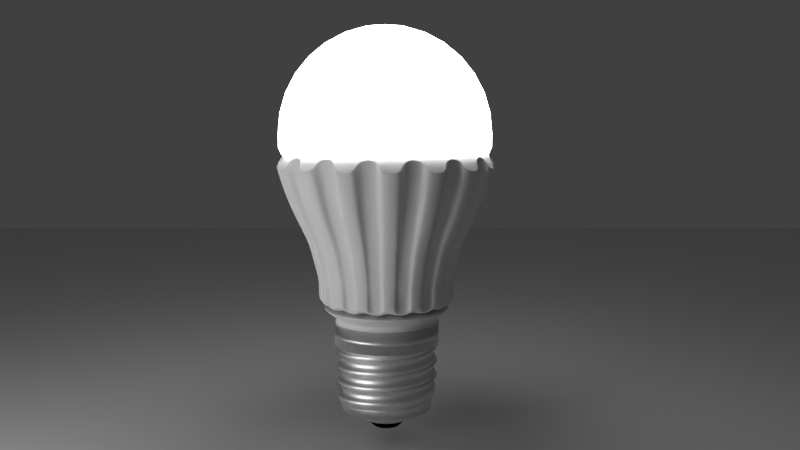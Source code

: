 # Source: KORTE.blend  (saved by Blender 2.78.0; exported with 4.5.12 LTS)
import bpy
from mathutils import Matrix  # noqa: F401  (used for matrix-valued properties, if any)

bpy.ops.wm.read_factory_settings(use_empty=True)
scene = bpy.context.scene
scene.name = 'Scene'

# ---- collections
col_collection_1 = bpy.data.collections.new('Collection 1'); scene.collection.children.link(col_collection_1)

# ---- materials (node trees are filled in below, after node groups)
mat_material_004 = bpy.data.materials.new('Material.004')
mat_material_004.alpha_threshold = 0.0
mat_material_004.roughness = 0.5
mat_material_003 = bpy.data.materials.new('Material.003')
mat_material_003.alpha_threshold = 0.0
mat_material_003.roughness = 0.5
mat_material_001 = bpy.data.materials.new('Material.001')
mat_material_001.alpha_threshold = 0.0
mat_material_001.roughness = 0.5
mat_material_002 = bpy.data.materials.new('Material.002')
mat_material_002.alpha_threshold = 0.0
mat_material_002.roughness = 0.5

# ---- material node trees
mat_material_004.use_nodes = True; mat_material_004.node_tree.nodes.clear()
_N = mat_material_004.node_tree.nodes; _L = mat_material_004.node_tree.links
n0 = _N.new('ShaderNodeOutputMaterial'); n0.name = 'Material Output'; n0.location = (300, 300)
n1 = _N.new('ShaderNodeEmission'); n1.name = 'Emission'; n1.location = (-58, 311)
n1.inputs[0].default_value = (0.8, 0.8, 0.8, 1.0)
n1.inputs[1].default_value = 20.0
_L.new(n1.outputs[0], n0.inputs[0])
n0.is_active_output = True
mat_material_003.use_nodes = True; mat_material_003.node_tree.nodes.clear()
_N = mat_material_003.node_tree.nodes; _L = mat_material_003.node_tree.links
n0 = _N.new('ShaderNodeOutputMaterial'); n0.name = 'Material Output'; n0.location = (300, 300)
n1 = _N.new('ShaderNodeEmission'); n1.name = 'Emission'; n1.location = (-74, 291)
n1.inputs[0].default_value = (0.8, 0.8, 0.8, 1.0)
n1.inputs[1].default_value = 10.0
_L.new(n1.outputs[0], n0.inputs[0])
n0.is_active_output = True
mat_material_001.use_nodes = True; mat_material_001.node_tree.nodes.clear()
_N = mat_material_001.node_tree.nodes; _L = mat_material_001.node_tree.links
n0 = _N.new('ShaderNodeOutputMaterial'); n0.name = 'Material Output'; n0.location = (300, 300)
n1 = _N.new('ShaderNodeBsdfDiffuse'); n1.name = 'Diffuse BSDF'; n1.location = (-444, 367)
n1.inputs[0].default_value = (0.0, 0.0, 0.0, 1.0)
n1.inputs[1].default_value = 0.15
_L.new(n1.outputs[0], n0.inputs[0])
n0.is_active_output = True
mat_material_002.use_nodes = True; mat_material_002.node_tree.nodes.clear()
_N = mat_material_002.node_tree.nodes; _L = mat_material_002.node_tree.links
n0 = _N.new('ShaderNodeOutputMaterial'); n0.name = 'Material Output'; n0.location = (300, 300)
n1 = _N.new('ShaderNodeBsdfAnisotropic'); n1.name = 'Glossy BSDF'; n1.location = (-41, 339)
n1.distribution = 'GGX'
n1.inputs[0].default_value = (1.0, 1.0, 1.0, 1.0)
n1.inputs[1].default_value = 0.4655
_L.new(n1.outputs[0], n0.inputs[0])
n0.is_active_output = True

# ---- world
world_world = bpy.data.worlds.new('World'); scene.world = world_world
world_world.color = (0.05088, 0.05088, 0.05088)
world_world.use_sun_shadow = False
world_world.sun_shadow_jitter_overblur = 0.0
world_world.cycles.sampling_method = 'MANUAL'

# ---- cameras
cam_camera = bpy.data.cameras.new('Camera')
cam_camera.clip_end = 100.0
cam_camera.lens = 35.0
cam_camera.sensor_width = 32.0
cam_camera.sensor_height = 18.0
cam_camera.ortho_scale = 7.314
cam_camera.dof.focus_distance = 0.0

# ---- meshes
me_plane_013 = bpy.data.meshes.new('Plane.013')
me_plane_013.from_pydata([(-1.0, -1.0, 0.0), (1.0, -1.0, 0.0), (-1.0, 1.0, 0.0), (1.0, 1.0, 0.0)], [], [(0, 1, 3, 2)])
me_plane_013.materials.append(mat_material_004)
me_plane_013.use_remesh_preserve_volume = False
me_plane_013.use_remesh_preserve_attributes = False
me_plane_013.use_mirror_vertex_groups = False
me_plane_013.update()
me_plane_012 = bpy.data.meshes.new('Plane.012')
me_plane_012.from_pydata([(-1.0, -1.0, 0.0), (1.0, -1.0, 0.0), (-1.0, 1.0, 0.0), (1.0, 1.0, 0.0)], [], [(0, 1, 3, 2)])
me_plane_012.materials.append(mat_material_004)
me_plane_012.use_remesh_preserve_volume = False
me_plane_012.use_remesh_preserve_attributes = False
me_plane_012.use_mirror_vertex_groups = False
me_plane_012.update()
me_plane_011 = bpy.data.meshes.new('Plane.011')
me_plane_011.from_pydata([(-1.0, -1.0, 0.0), (1.0, -1.0, 0.0), (-1.0, 1.0, 0.0), (1.0, 1.0, 0.0)], [], [(0, 1, 3, 2)])
me_plane_011.materials.append(mat_material_004)
me_plane_011.use_remesh_preserve_volume = False
me_plane_011.use_remesh_preserve_attributes = False
me_plane_011.use_mirror_vertex_groups = False
me_plane_011.update()
me_plane_010 = bpy.data.meshes.new('Plane.010')
me_plane_010.from_pydata([(-1.0, -1.0, 0.0), (1.0, -1.0, 0.0), (-1.0, 1.0, 0.0), (1.0, 1.0, 0.0)], [], [(0, 1, 3, 2)])
me_plane_010.materials.append(mat_material_004)
me_plane_010.use_remesh_preserve_volume = False
me_plane_010.use_remesh_preserve_attributes = False
me_plane_010.use_mirror_vertex_groups = False
me_plane_010.update()
me_plane_009 = bpy.data.meshes.new('Plane.009')
me_plane_009.from_pydata([(-1.0, -1.0, 0.0), (1.0, -1.0, 0.0), (-1.0, 1.0, 0.0), (1.0, 1.0, 0.0)], [], [(0, 1, 3, 2)])
me_plane_009.materials.append(mat_material_004)
me_plane_009.use_remesh_preserve_volume = False
me_plane_009.use_remesh_preserve_attributes = False
me_plane_009.use_mirror_vertex_groups = False
me_plane_009.update()
me_plane_008 = bpy.data.meshes.new('Plane.008')
me_plane_008.from_pydata([(-1.0, -1.0, 0.0), (1.0, -1.0, 0.0), (-1.0, 1.0, 0.0), (1.0, 1.0, 0.0)], [], [(0, 1, 3, 2)])
me_plane_008.materials.append(mat_material_004)
me_plane_008.use_remesh_preserve_volume = False
me_plane_008.use_remesh_preserve_attributes = False
me_plane_008.use_mirror_vertex_groups = False
me_plane_008.update()
me_plane_007 = bpy.data.meshes.new('Plane.007')
me_plane_007.from_pydata([(-1.0, -1.0, 0.0), (1.0, -1.0, 0.0), (-1.0, 1.0, 0.0), (1.0, 1.0, 0.0)], [], [(0, 1, 3, 2)])
me_plane_007.materials.append(mat_material_004)
me_plane_007.use_remesh_preserve_volume = False
me_plane_007.use_remesh_preserve_attributes = False
me_plane_007.use_mirror_vertex_groups = False
me_plane_007.update()
me_plane_006 = bpy.data.meshes.new('Plane.006')
me_plane_006.from_pydata([(-1.0, -1.0, 0.0), (1.0, -1.0, 0.0), (-1.0, 1.0, 0.0), (1.0, 1.0, 0.0)], [], [(0, 1, 3, 2)])
me_plane_006.materials.append(mat_material_004)
me_plane_006.use_remesh_preserve_volume = False
me_plane_006.use_remesh_preserve_attributes = False
me_plane_006.use_mirror_vertex_groups = False
me_plane_006.update()
me_plane_005 = bpy.data.meshes.new('Plane.005')
me_plane_005.from_pydata([(-1.0, -1.0, 0.0), (1.0, -1.0, 0.0), (-1.0, 1.0, 0.0), (1.0, 1.0, 0.0)], [], [(0, 1, 3, 2)])
me_plane_005.materials.append(mat_material_004)
me_plane_005.use_remesh_preserve_volume = False
me_plane_005.use_remesh_preserve_attributes = False
me_plane_005.use_mirror_vertex_groups = False
me_plane_005.update()
me_plane_004 = bpy.data.meshes.new('Plane.004')
me_plane_004.from_pydata([(-1.0, -1.0, 0.0), (1.0, -1.0, 0.0), (-1.0, 1.0, 0.0), (1.0, 1.0, 0.0)], [], [(0, 1, 3, 2)])
me_plane_004.materials.append(mat_material_004)
me_plane_004.use_remesh_preserve_volume = False
me_plane_004.use_remesh_preserve_attributes = False
me_plane_004.use_mirror_vertex_groups = False
me_plane_004.update()
me_plane_003 = bpy.data.meshes.new('Plane.003')
me_plane_003.from_pydata([(-1.0, -1.0, 0.0), (1.0, -1.0, 0.0), (-1.0, 1.0, 0.0), (1.0, 1.0, 0.0)], [], [(0, 1, 3, 2)])
me_plane_003.materials.append(mat_material_004)
me_plane_003.use_remesh_preserve_volume = False
me_plane_003.use_remesh_preserve_attributes = False
me_plane_003.use_mirror_vertex_groups = False
me_plane_003.update()
me_plane_002 = bpy.data.meshes.new('Plane.002')
me_plane_002.from_pydata([(-1.0, -1.0, 0.0), (1.0, -1.0, 0.0), (-1.0, 1.0, 0.0), (1.0, 1.0, 0.0)], [], [(0, 1, 3, 2)])
me_plane_002.materials.append(mat_material_004)
me_plane_002.use_remesh_preserve_volume = False
me_plane_002.use_remesh_preserve_attributes = False
me_plane_002.use_mirror_vertex_groups = False
me_plane_002.update()
me_plane_001 = bpy.data.meshes.new('Plane.001')
me_plane_001.from_pydata([(-1.0, -1.0, 0.0), (1.0, -1.0, 0.0), (-1.0, 1.0, 0.0), (1.0, 1.0, 0.0)], [], [(0, 1, 3, 2)])
me_plane_001.use_remesh_preserve_volume = False
me_plane_001.use_remesh_preserve_attributes = False
me_plane_001.use_mirror_vertex_groups = False
me_plane_001.update()
me_sphere = bpy.data.meshes.new('Sphere')
me_sphere.from_pydata([(0.01615, 0.2539, 0.8917), (0.05164, 0.4323, 0.8365), (0.08435, 0.5967, 0.7469), (0.113, 0.7409, 0.6262), (0.1365, 0.8592, 0.4793), (0.154, 0.9471, 0.3116), (0.1648, 1.001, 0.1297), (0.1684, 1.019, -0.05949), (0.05164, 0.2431, 0.8917), (0.1213, 0.4112, 0.8365), (0.1854, 0.5661, 0.7469), (0.2417, 0.7019, 0.6262), (0.2878, 0.8133, 0.4793), (0.3221, 0.8961, 0.3116), (0.3432, 0.9471, 0.1297), (0.3504, 0.9643, -0.05949), (0.08435, 0.2256, 0.8917), (0.1854, 0.3769, 0.8365), (0.2786, 0.5163, 0.7469), (0.3602, 0.6385, 0.6262), (0.4272, 0.7388, 0.4793), (0.477, 0.8133, 0.3116), (0.5077, 0.8592, 0.1297), (0.518, 0.8747, -0.05949), (0.113, 0.2021, 0.8917), (0.2417, 0.3307, 0.8365), (0.3602, 0.4493, 0.7469), (0.4641, 0.5532, 0.6262), (0.5494, 0.6385, 0.4793), (0.6128, 0.7019, 0.3116), (0.6518, 0.7409, 0.1297), (0.665, 0.7541, -0.05949), (0.1365, 0.1734, 0.8917), (0.2878, 0.2745, 0.8365), (0.4272, 0.3676, 0.7469), (0.5494, 0.4493, 0.6262), (0.6497, 0.5163, 0.4793), (0.7242, 0.5661, 0.3116), (0.7701, 0.5967, 0.1297), (0.7856, 0.6071, -0.05949), (0.154, 0.1407, 0.8917), (0.3221, 0.2103, 0.8365), (0.477, 0.2745, 0.7469), (0.6128, 0.3307, 0.6262), (0.7242, 0.3769, 0.4793), (0.807, 0.4112, 0.3116), (0.858, 0.4323, 0.1297), (0.8752, 0.4394, -0.05949), (0.1648, 0.1052, 0.8917), (0.3432, 0.1407, 0.8365), (0.5077, 0.1734, 0.7469), (0.6518, 0.2021, 0.6262), (0.7701, 0.2256, 0.4793), (0.858, 0.2431, 0.3116), (0.9121, 0.2539, 0.1297), (0.9304, 0.2575, -0.05949), (0.1684, 0.06832, 0.8917), (0.3504, 0.06832, 0.8365), (0.518, 0.06832, 0.7469), (0.665, 0.06832, 0.6262), (0.7856, 0.06832, 0.4793), (0.8752, 0.06832, 0.3116), (0.9304, 0.06832, 0.1297), (0.949, 0.06832, -0.05949), (0.1648, 0.03141, 0.8917), (0.3432, -0.004081, 0.8365), (0.5077, -0.03679, 0.7469), (0.6518, -0.06546, 0.6262), (0.7701, -0.08899, 0.4793), (0.858, -0.1065, 0.3116), (0.9121, -0.1172, 0.1297), (0.9304, -0.1209, -0.05949), (0.154, -0.004081, 0.8917), (0.3221, -0.0737, 0.8365), (0.477, -0.1379, 0.7469), (0.6128, -0.1941, 0.6262), (0.7242, -0.2403, 0.4793), (0.807, -0.2745, 0.3116), (0.858, -0.2957, 0.1297), (0.8752, -0.3028, -0.05949), (0.1365, -0.03679, 0.8917), (0.2878, -0.1379, 0.8365), (0.4272, -0.231, 0.7469), (0.5494, -0.3127, 0.6262), (0.6497, -0.3797, 0.4793), (0.7242, -0.4294, 0.3116), (0.7701, -0.4601, 0.1297), (0.7856, -0.4705, -0.05949), (0.113, -0.06546, 0.8917), (0.2417, -0.1941, 0.8365), (0.3602, -0.3127, 0.7469), (0.4641, -0.4166, 0.6262), (0.5494, -0.5018, 0.4793), (0.6128, -0.5652, 0.3116), (0.6518, -0.6042, 0.1297), (0.665, -0.6174, -0.05949), (0.08435, -0.08899, 0.8917), (0.1854, -0.2403, 0.8365), (0.2786, -0.3797, 0.7469), (0.3602, -0.5018, 0.6262), (0.4272, -0.6021, 0.4793), (0.477, -0.6766, 0.3116), (0.5077, -0.7225, 0.1297), (0.518, -0.738, -0.05949), (0.05164, -0.1065, 0.8917), (0.1213, -0.2745, 0.8365), (0.1854, -0.4294, 0.7469), (0.2417, -0.5652, 0.6262), (0.2878, -0.6766, 0.4793), (0.3221, -0.7594, 0.3116), (0.3432, -0.8104, 0.1297), (0.3504, -0.8276, -0.05949), (0.01615, -0.1172, 0.8917), (0.05164, -0.2957, 0.8365), (0.08435, -0.4601, 0.7469), (0.113, -0.6042, 0.6262), (0.1365, -0.7225, 0.4793), (0.154, -0.8104, 0.3116), (0.1648, -0.8645, 0.1297), (0.1684, -0.8828, -0.05949), (-0.02076, -0.1209, 0.8917), (-0.02076, -0.3028, 0.8365), (-0.02076, -0.4705, 0.7469), (-0.02076, -0.6174, 0.6262), (-0.02076, -0.738, 0.4793), (-0.02076, -0.8276, 0.3116), (-0.02076, -0.8828, 0.1297), (-0.02076, -0.9015, -0.05949), (-0.05767, -0.1172, 0.8917), (-0.09316, -0.2957, 0.8365), (-0.1259, -0.4601, 0.7469), (-0.1545, -0.6042, 0.6262), (-0.1781, -0.7225, 0.4793), (-0.1956, -0.8104, 0.3116), (-0.2063, -0.8645, 0.1297), (-0.21, -0.8828, -0.05949), (-0.09316, -0.1065, 0.8917), (-0.1628, -0.2745, 0.8365), (-0.2269, -0.4294, 0.7469), (-0.2832, -0.5652, 0.6262), (-0.3293, -0.6766, 0.4793), (-0.3636, -0.7594, 0.3116), (-0.3847, -0.8104, 0.1297), (-0.3919, -0.8276, -0.05949), (-0.02076, 0.06832, 0.9103), (-0.1259, -0.08899, 0.8917), (-0.2269, -0.2403, 0.8365), (-0.3201, -0.3797, 0.7469), (-0.4017, -0.5018, 0.6262), (-0.4687, -0.6021, 0.4793), (-0.5185, -0.6766, 0.3116), (-0.5492, -0.7225, 0.1297), (-0.5595, -0.738, -0.05949), (-0.1545, -0.06546, 0.8917), (-0.2832, -0.1941, 0.8365), (-0.4017, -0.3127, 0.7469), (-0.5056, -0.4166, 0.6262), (-0.5909, -0.5018, 0.4793), (-0.6543, -0.5652, 0.3116), (-0.6933, -0.6042, 0.1297), (-0.7065, -0.6174, -0.05949), (-0.1781, -0.03679, 0.8917), (-0.3293, -0.1379, 0.8365), (-0.4687, -0.231, 0.7469), (-0.5909, -0.3127, 0.6262), (-0.6912, -0.3797, 0.4793), (-0.7657, -0.4294, 0.3116), (-0.8116, -0.4601, 0.1297), (-0.8271, -0.4705, -0.05949), (-0.1956, -0.004081, 0.8917), (-0.3636, -0.0737, 0.8365), (-0.5185, -0.1379, 0.7469), (-0.6543, -0.1941, 0.6262), (-0.7657, -0.2403, 0.4793), (-0.8485, -0.2745, 0.3116), (-0.8995, -0.2957, 0.1297), (-0.9167, -0.3028, -0.05949), (-0.2063, 0.03141, 0.8917), (-0.3847, -0.004081, 0.8365), (-0.5492, -0.03679, 0.7469), (-0.6933, -0.06546, 0.6262), (-0.8116, -0.08899, 0.4793), (-0.8995, -0.1065, 0.3116), (-0.9536, -0.1172, 0.1297), (-0.9719, -0.1209, -0.05949), (-0.21, 0.06832, 0.8917), (-0.3919, 0.06832, 0.8365), (-0.5595, 0.06832, 0.7469), (-0.7065, 0.06832, 0.6262), (-0.8271, 0.06832, 0.4793), (-0.9167, 0.06832, 0.3116), (-0.9719, 0.06832, 0.1297), (-0.9905, 0.06832, -0.05949), (-0.2063, 0.1052, 0.8917), (-0.3847, 0.1407, 0.8365), (-0.5492, 0.1734, 0.7469), (-0.6933, 0.2021, 0.6262), (-0.8116, 0.2256, 0.4793), (-0.8995, 0.2431, 0.3116), (-0.9536, 0.2539, 0.1297), (-0.9719, 0.2575, -0.05949), (-0.1956, 0.1407, 0.8917), (-0.3636, 0.2103, 0.8365), (-0.5185, 0.2745, 0.7469), (-0.6543, 0.3307, 0.6262), (-0.7657, 0.3769, 0.4793), (-0.8485, 0.4112, 0.3116), (-0.8995, 0.4323, 0.1297), (-0.9167, 0.4394, -0.05949), (-0.1781, 0.1734, 0.8917), (-0.3293, 0.2745, 0.8365), (-0.4687, 0.3676, 0.7469), (-0.5909, 0.4493, 0.6262), (-0.6912, 0.5163, 0.4793), (-0.7657, 0.5661, 0.3116), (-0.8116, 0.5967, 0.1297), (-0.8271, 0.6071, -0.05949), (-0.1545, 0.2021, 0.8917), (-0.2832, 0.3307, 0.8365), (-0.4017, 0.4493, 0.7469), (-0.5056, 0.5532, 0.6262), (-0.5909, 0.6385, 0.4793), (-0.6543, 0.7019, 0.3116), (-0.6933, 0.7409, 0.1297), (-0.7065, 0.7541, -0.05949), (-0.1259, 0.2256, 0.8917), (-0.2269, 0.3769, 0.8365), (-0.3201, 0.5163, 0.7469), (-0.4017, 0.6385, 0.6262), (-0.4687, 0.7388, 0.4793), (-0.5185, 0.8133, 0.3116), (-0.5492, 0.8592, 0.1297), (-0.5595, 0.8747, -0.05949), (-0.09316, 0.2431, 0.8917), (-0.1628, 0.4112, 0.8365), (-0.2269, 0.5661, 0.7469), (-0.2832, 0.7019, 0.6262), (-0.3293, 0.8133, 0.4793), (-0.3636, 0.8961, 0.3116), (-0.3847, 0.9471, 0.1297), (-0.3919, 0.9643, -0.05949), (-0.05767, 0.2539, 0.8917), (-0.09316, 0.4323, 0.8365), (-0.1259, 0.5967, 0.7469), (-0.1545, 0.7409, 0.6262), (-0.1781, 0.8592, 0.4793), (-0.1956, 0.9471, 0.3116), (-0.2063, 1.001, 0.1297), (-0.21, 1.019, -0.05949), (-0.02076, 0.2575, 0.8917), (-0.02076, 0.4394, 0.8365), (-0.02076, 0.6071, 0.7469), (-0.02076, 0.7541, 0.6262), (-0.02076, 0.8747, 0.4793), (-0.02076, 0.9643, 0.3116), (-0.02076, 1.019, 0.1297), (-0.02076, 1.038, -0.05949), (0.1684, 1.019, -0.1817), (0.3504, 0.9643, -0.1817), (0.518, 0.8747, -0.1817), (0.665, 0.7541, -0.1817), (0.7856, 0.6071, -0.1817), (0.8752, 0.4394, -0.1817), (0.9304, 0.2575, -0.1817), (0.949, 0.06832, -0.1817), (0.9304, -0.1209, -0.1817), (0.8752, -0.3028, -0.1817), (0.7856, -0.4705, -0.1817), (0.665, -0.6174, -0.1817), (0.518, -0.738, -0.1817), (0.3504, -0.8276, -0.1817), (0.1684, -0.8828, -0.1817), (-0.02076, -0.9015, -0.1817), (-0.21, -0.8828, -0.1817), (-0.3919, -0.8276, -0.1817), (-0.5595, -0.738, -0.1817), (-0.7065, -0.6174, -0.1817), (-0.8271, -0.4705, -0.1817), (-0.9167, -0.3028, -0.1817), (-0.9719, -0.1209, -0.1817), (-0.9905, 0.06832, -0.1817), (-0.9719, 0.2575, -0.1817), (-0.9167, 0.4394, -0.1817), (-0.8271, 0.6071, -0.1817), (-0.7065, 0.7541, -0.1817), (-0.5595, 0.8747, -0.1817), (-0.3919, 0.9643, -0.1817), (-0.21, 1.019, -0.1817), (-0.02076, 1.038, -0.1817), (0.1633, 0.9938, -0.2428), (0.3403, 0.9401, -0.2428), (0.5035, 0.8529, -0.2428), (0.6465, 0.7356, -0.2428), (0.7638, 0.5926, -0.2428), (0.851, 0.4294, -0.2428), (0.9047, 0.2524, -0.2428), (0.9228, 0.06832, -0.2428), (0.9047, -0.1158, -0.2428), (0.851, -0.2928, -0.2428), (0.7638, -0.4559, -0.2428), (0.6465, -0.5989, -0.2428), (0.5035, -0.7163, -0.2428), (0.3403, -0.8035, -0.2428), (0.1633, -0.8572, -0.2428), (-0.02076, -0.8753, -0.2428), (-0.2048, -0.8572, -0.2428), (-0.3819, -0.8035, -0.2428), (-0.545, -0.7163, -0.2428), (-0.688, -0.5989, -0.2428), (-0.8053, -0.4559, -0.2428), (-0.8925, -0.2928, -0.2428), (-0.9462, -0.1158, -0.2428), (-0.9644, 0.06832, -0.2428), (-0.9462, 0.2524, -0.2428), (-0.8925, 0.4294, -0.2428), (-0.8053, 0.5926, -0.2428), (-0.688, 0.7356, -0.2428), (-0.545, 0.8529, -0.2428), (-0.3819, 0.9401, -0.2428), (-0.2048, 0.9938, -0.2428), (-0.02076, 1.012, -0.2428), (0.1705, 0.9683, -0.2733), (0.3426, 0.9161, -0.2733), (0.5013, 0.8313, -0.2733), (0.6403, 0.7172, -0.2733), (0.7545, 0.5781, -0.2733), (0.8393, 0.4195, -0.2733), (0.8915, 0.2473, -0.2733), (0.9091, 0.06832, -0.2733), (0.8915, -0.1107, -0.2733), (0.8393, -0.2828, -0.2733), (0.7545, -0.4415, -0.2733), (0.6403, -0.5806, -0.2733), (0.5013, -0.6947, -0.2733), (0.3426, -0.7795, -0.2733), (0.1705, -0.8317, -0.2733), (-0.00854, -0.8493, -0.2733), (-0.1876, -0.8317, -0.2733), (-0.3597, -0.7795, -0.2733), (-0.5184, -0.6947, -0.2733), (-0.6574, -0.5806, -0.2733), (-0.7715, -0.4415, -0.2733), (-0.8563, -0.2828, -0.2733), (-0.9086, -0.1107, -0.2733), (-0.9262, 0.06832, -0.2733), (-0.9086, 0.2473, -0.2733), (-0.8563, 0.4195, -0.2733), (-0.7715, 0.5781, -0.2733), (-0.6574, 0.7172, -0.2733), (-0.5184, 0.8313, -0.2733), (-0.3597, 0.9161, -0.2733), (-0.1876, 0.9683, -0.2733), (-0.00854, 0.986, -0.2733), (0.1827, 0.9683, -0.2978), (0.3548, 0.9161, -0.2978), (0.5135, 0.8313, -0.2978), (0.6526, 0.7172, -0.2978), (0.7667, 0.5781, -0.2978), (0.8515, 0.4195, -0.2978), (0.9037, 0.2473, -0.2978), (0.9213, 0.06832, -0.2978), (0.9037, -0.1107, -0.2978), (0.8515, -0.2828, -0.2978), (0.7667, -0.4415, -0.2978), (0.6526, -0.5806, -0.2978), (0.5135, -0.6947, -0.2978), (0.3548, -0.7795, -0.2978), (0.1827, -0.8317, -0.2978), (0.00368, -0.8493, -0.2978), (-0.1753, -0.8317, -0.2978), (-0.3475, -0.7795, -0.2978), (-0.5061, -0.6947, -0.2978), (-0.6452, -0.5806, -0.2978), (-0.7593, -0.4415, -0.2978), (-0.8441, -0.2828, -0.2978), (-0.8963, -0.1107, -0.2978), (-0.914, 0.06832, -0.2978), (-0.8963, 0.2473, -0.2978), (-0.8441, 0.4195, -0.2978), (-0.7593, 0.5781, -0.2978), (-0.6452, 0.7172, -0.2978), (-0.5061, 0.8313, -0.2978), (-0.3475, 0.9161, -0.2978), (-0.1753, 0.9683, -0.2978), (0.00368, 0.986, -0.2978)], [], [(253, 252, 3, 4), (252, 251, 2, 3), (251, 250, 1, 2), (250, 249, 0, 1), (256, 255, 6, 7), (255, 254, 5, 6), (249, 144, 0), (254, 253, 4, 5), (5, 4, 12, 13), (4, 3, 11, 12), (3, 2, 10, 11), (2, 1, 9, 10), (1, 0, 8, 9), (7, 6, 14, 15), (6, 5, 13, 14), (0, 144, 8), (8, 144, 16), (14, 13, 21, 22), (13, 12, 20, 21), (12, 11, 19, 20), (11, 10, 18, 19), (10, 9, 17, 18), (9, 8, 16, 17), (15, 14, 22, 23), (23, 22, 30, 31), (17, 16, 24, 25), (16, 144, 24), (22, 21, 29, 30), (21, 20, 28, 29), (20, 19, 27, 28), (19, 18, 26, 27), (18, 17, 25, 26), (26, 25, 33, 34), (31, 30, 38, 39), (25, 24, 32, 33), (30, 29, 37, 38), (24, 144, 32), (29, 28, 36, 37), (28, 27, 35, 36), (27, 26, 34, 35), (36, 35, 43, 44), (35, 34, 42, 43), (34, 33, 41, 42), (33, 32, 40, 41), (39, 38, 46, 47), (38, 37, 45, 46), (32, 144, 40), (37, 36, 44, 45), (44, 43, 51, 52), (43, 42, 50, 51), (42, 41, 49, 50), (41, 40, 48, 49), (47, 46, 54, 55), (40, 144, 48), (46, 45, 53, 54), (45, 44, 52, 53), (49, 48, 56, 57), (48, 144, 56), (54, 53, 61, 62), (53, 52, 60, 61), (52, 51, 59, 60), (51, 50, 58, 59), (50, 49, 57, 58), (55, 54, 62, 63), (63, 62, 70, 71), (57, 56, 64, 65), (62, 61, 69, 70), (56, 144, 64), (61, 60, 68, 69), (60, 59, 67, 68), (59, 58, 66, 67), (58, 57, 65, 66), (67, 66, 74, 75), (66, 65, 73, 74), (65, 64, 72, 73), (71, 70, 78, 79), (70, 69, 77, 78), (64, 144, 72), (69, 68, 76, 77), (68, 67, 75, 76), (76, 75, 83, 84), (75, 74, 82, 83), (74, 73, 81, 82), (73, 72, 80, 81), (79, 78, 86, 87), (72, 144, 80), (78, 77, 85, 86), (77, 76, 84, 85), (85, 84, 92, 93), (84, 83, 91, 92), (83, 82, 90, 91), (82, 81, 89, 90), (87, 86, 94, 95), (81, 80, 88, 89), (80, 144, 88), (86, 85, 93, 94), (94, 93, 101, 102), (88, 144, 96), (93, 92, 100, 101), (92, 91, 99, 100), (91, 90, 98, 99), (90, 89, 97, 98), (95, 94, 102, 103), (89, 88, 96, 97), (97, 96, 104, 105), (103, 102, 110, 111), (102, 101, 109, 110), (96, 144, 104), (101, 100, 108, 109), (100, 99, 107, 108), (99, 98, 106, 107), (98, 97, 105, 106), (107, 106, 114, 115), (106, 105, 113, 114), (105, 104, 112, 113), (111, 110, 118, 119), (104, 144, 112), (110, 109, 117, 118), (109, 108, 116, 117), (108, 107, 115, 116), (115, 114, 122, 123), (114, 113, 121, 122), (119, 118, 126, 127), (113, 112, 120, 121), (112, 144, 120), (118, 117, 125, 126), (117, 116, 124, 125), (116, 115, 123, 124), (120, 144, 128), (125, 124, 132, 133), (124, 123, 131, 132), (123, 122, 130, 131), (122, 121, 129, 130), (127, 126, 134, 135), (121, 120, 128, 129), (126, 125, 133, 134), (134, 133, 141, 142), (128, 144, 136), (133, 132, 140, 141), (132, 131, 139, 140), (131, 130, 138, 139), (130, 129, 137, 138), (129, 128, 136, 137), (135, 134, 142, 143), (138, 137, 146, 147), (137, 136, 145, 146), (143, 142, 151, 152), (136, 144, 145), (142, 141, 150, 151), (141, 140, 149, 150), (140, 139, 148, 149), (139, 138, 147, 148), (148, 147, 155, 156), (147, 146, 154, 155), (152, 151, 159, 160), (146, 145, 153, 154), (145, 144, 153), (151, 150, 158, 159), (150, 149, 157, 158), (149, 148, 156, 157), (157, 156, 164, 165), (156, 155, 163, 164), (155, 154, 162, 163), (160, 159, 167, 168), (154, 153, 161, 162), (159, 158, 166, 167), (153, 144, 161), (158, 157, 165, 166), (166, 165, 173, 174), (165, 164, 172, 173), (164, 163, 171, 172), (163, 162, 170, 171), (162, 161, 169, 170), (168, 167, 175, 176), (167, 166, 174, 175), (161, 144, 169), (169, 144, 177), (175, 174, 182, 183), (174, 173, 181, 182), (173, 172, 180, 181), (172, 171, 179, 180), (171, 170, 178, 179), (170, 169, 177, 178), (176, 175, 183, 184), (179, 178, 186, 187), (184, 183, 191, 192), (178, 177, 185, 186), (177, 144, 185), (183, 182, 190, 191), (182, 181, 189, 190), (181, 180, 188, 189), (180, 179, 187, 188), (187, 186, 194, 195), (192, 191, 199, 200), (186, 185, 193, 194), (191, 190, 198, 199), (185, 144, 193), (190, 189, 197, 198), (189, 188, 196, 197), (188, 187, 195, 196), (197, 196, 204, 205), (196, 195, 203, 204), (195, 194, 202, 203), (194, 193, 201, 202), (200, 199, 207, 208), (199, 198, 206, 207), (193, 144, 201), (198, 197, 205, 206), (206, 205, 213, 214), (205, 204, 212, 213), (204, 203, 211, 212), (203, 202, 210, 211), (202, 201, 209, 210), (208, 207, 215, 216), (201, 144, 209), (207, 206, 214, 215), (210, 209, 217, 218), (209, 144, 217), (215, 214, 222, 223), (214, 213, 221, 222), (213, 212, 220, 221), (212, 211, 219, 220), (211, 210, 218, 219), (216, 215, 223, 224), (219, 218, 226, 227), (224, 223, 231, 232), (218, 217, 225, 226), (223, 222, 230, 231), (217, 144, 225), (222, 221, 229, 230), (221, 220, 228, 229), (220, 219, 227, 228), (228, 227, 235, 236), (227, 226, 234, 235), (226, 225, 233, 234), (232, 231, 239, 240), (231, 230, 238, 239), (225, 144, 233), (230, 229, 237, 238), (229, 228, 236, 237), (237, 236, 244, 245), (236, 235, 243, 244), (235, 234, 242, 243), (234, 233, 241, 242), (240, 239, 247, 248), (233, 144, 241), (239, 238, 246, 247), (238, 237, 245, 246), (246, 245, 253, 254), (245, 244, 252, 253), (244, 243, 251, 252), (243, 242, 250, 251), (248, 247, 255, 256), (242, 241, 249, 250), (241, 144, 249), (247, 246, 254, 255), (87, 95, 268, 267), (208, 216, 283, 282), (216, 224, 284, 283), (55, 63, 264, 263), (200, 208, 282, 281), (39, 47, 262, 261), (119, 127, 272, 271), (256, 7, 257, 288), (111, 119, 271, 270), (103, 111, 270, 269), (224, 232, 285, 284), (168, 176, 278, 277), (7, 15, 258, 257), (152, 160, 276, 275), (127, 135, 273, 272), (79, 87, 267, 266), (63, 71, 265, 264), (143, 152, 275, 274), (248, 256, 288, 287), (95, 103, 269, 268), (160, 168, 277, 276), (192, 200, 281, 280), (31, 39, 261, 260), (184, 192, 280, 279), (240, 248, 287, 286), (232, 240, 286, 285), (71, 79, 266, 265), (47, 55, 263, 262), (176, 184, 279, 278), (15, 23, 259, 258), (23, 31, 260, 259), (135, 143, 274, 273), (287, 288, 320, 319), (278, 279, 311, 310), (281, 282, 314, 313), (272, 273, 305, 304), (263, 264, 296, 295), (257, 258, 290, 289), (282, 283, 315, 314), (285, 286, 318, 317), (276, 277, 309, 308), (267, 268, 300, 299), (258, 259, 291, 290), (261, 262, 294, 293), (286, 287, 319, 318), (271, 272, 304, 303), (262, 263, 295, 294), (280, 281, 313, 312), (265, 266, 298, 297), (275, 276, 308, 307), (266, 267, 299, 298), (284, 285, 317, 316), (269, 270, 302, 301), (260, 261, 293, 292), (288, 257, 289, 320), (270, 271, 303, 302), (279, 280, 312, 311), (264, 265, 297, 296), (273, 274, 306, 305), (283, 284, 316, 315), (274, 275, 307, 306), (259, 260, 292, 291), (277, 278, 310, 309), (268, 269, 301, 300), (318, 319, 351, 350), (312, 313, 345, 344), (303, 304, 336, 335), (294, 295, 327, 326), (297, 298, 330, 329), (307, 308, 340, 339), (298, 299, 331, 330), (316, 317, 349, 348), (301, 302, 334, 333), (292, 293, 325, 324), (320, 289, 321, 352), (302, 303, 335, 334), (311, 312, 344, 343), (296, 297, 329, 328), (305, 306, 338, 337), (306, 307, 339, 338), (315, 316, 348, 347), (300, 301, 333, 332), (291, 292, 324, 323), (309, 310, 342, 341), (319, 320, 352, 351), (310, 311, 343, 342), (295, 296, 328, 327), (313, 314, 346, 345), (304, 305, 337, 336), (289, 290, 322, 321), (314, 315, 347, 346), (317, 318, 350, 349), (290, 291, 323, 322), (308, 309, 341, 340), (299, 300, 332, 331), (293, 294, 326, 325), (352, 321, 353, 384), (343, 344, 376, 375), (334, 335, 367, 366), (337, 338, 370, 369), (328, 329, 361, 360), (338, 339, 371, 370), (347, 348, 380, 379), (332, 333, 365, 364), (323, 324, 356, 355), (341, 342, 374, 373), (351, 352, 384, 383), (342, 343, 375, 374), (336, 337, 369, 368), (327, 328, 360, 359), (345, 346, 378, 377), (321, 322, 354, 353), (346, 347, 379, 378), (349, 350, 382, 381), (331, 332, 364, 363), (322, 323, 355, 354), (340, 341, 373, 372), (325, 326, 358, 357), (350, 351, 383, 382), (326, 327, 359, 358), (344, 345, 377, 376), (335, 336, 368, 367), (329, 330, 362, 361), (348, 349, 381, 380), (339, 340, 372, 371), (330, 331, 363, 362), (333, 334, 366, 365), (324, 325, 357, 356)])
me_sphere.polygons.foreach_set('use_smooth', [True] * 384)
me_sphere.materials.append(mat_material_003)
me_sphere.use_remesh_preserve_volume = False
me_sphere.use_remesh_preserve_attributes = False
me_sphere.use_mirror_vertex_groups = False
me_sphere.update()
me_cylinder_004 = bpy.data.meshes.new('Cylinder.004')
me_cylinder_004.from_pydata([(5.061e-08, 0.5738, -0.8869), (0.0, 1.0, 1.0), (0.1119, 0.5628, -0.8869), (0.1951, 0.9808, 1.0), (0.2196, 0.5301, -0.8869), (0.3827, 0.9239, 1.0), (0.3188, 0.4771, -0.8869), (0.5556, 0.8315, 1.0), (0.4057, 0.4057, -0.8869), (0.7071, 0.7071, 1.0), (0.4771, 0.3188, -0.8869), (0.8315, 0.5556, 1.0), (0.5301, 0.2196, -0.8869), (0.9239, 0.3827, 1.0), (0.5628, 0.1119, -0.8869), (0.9808, 0.1951, 1.0), (0.5738, 1.648e-07, -0.8869), (1.0, 7.55e-08, 1.0), (0.5628, -0.1119, -0.8869), (0.9808, -0.1951, 1.0), (0.5301, -0.2196, -0.8869), (0.9239, -0.3827, 1.0), (0.4771, -0.3188, -0.8869), (0.8315, -0.5556, 1.0), (0.4057, -0.4057, -0.8869), (0.7071, -0.7071, 1.0), (0.3188, -0.4771, -0.8869), (0.5556, -0.8315, 1.0), (0.2196, -0.5301, -0.8869), (0.3827, -0.9239, 1.0), (0.1119, -0.5628, -0.8869), (0.1951, -0.9808, 1.0), (-1.363e-07, -0.5738, -0.8869), (-3.258e-07, -1.0, 1.0), (-0.1119, -0.5628, -0.8869), (-0.1951, -0.9808, 1.0), (-0.2196, -0.5301, -0.8869), (-0.3827, -0.9239, 1.0), (-0.3188, -0.4771, -0.8869), (-0.5556, -0.8315, 1.0), (-0.4057, -0.4057, -0.8869), (-0.7071, -0.7071, 1.0), (-0.4771, -0.3188, -0.8869), (-0.8315, -0.5556, 1.0), (-0.5301, -0.2196, -0.8869), (-0.9239, -0.3827, 1.0), (-0.5628, -0.1119, -0.8869), (-0.9808, -0.1951, 1.0), (-0.5738, 6.755e-07, -0.8869), (-1.0, 9.656e-07, 1.0), (-0.5628, 0.1119, -0.8869), (-0.9808, 0.1951, 1.0), (-0.5301, 0.2196, -0.8869), (-0.9239, 0.3827, 1.0), (-0.4771, 0.3188, -0.8869), (-0.8315, 0.5556, 1.0), (-0.4057, 0.4057, -0.8869), (-0.7071, 0.7071, 1.0), (-0.3188, 0.4771, -0.8869), (-0.5556, 0.8315, 1.0), (-0.2196, 0.5301, -0.8869), (-0.3827, 0.9239, 1.0), (-0.1119, 0.5628, -0.8869), (-0.1951, 0.9808, 1.0)], [], [(0, 1, 3, 2), (2, 3, 5, 4), (4, 5, 7, 6), (6, 7, 9, 8), (8, 9, 11, 10), (10, 11, 13, 12), (12, 13, 15, 14), (14, 15, 17, 16), (16, 17, 19, 18), (18, 19, 21, 20), (20, 21, 23, 22), (22, 23, 25, 24), (24, 25, 27, 26), (26, 27, 29, 28), (28, 29, 31, 30), (30, 31, 33, 32), (32, 33, 35, 34), (34, 35, 37, 36), (36, 37, 39, 38), (38, 39, 41, 40), (40, 41, 43, 42), (42, 43, 45, 44), (44, 45, 47, 46), (46, 47, 49, 48), (48, 49, 51, 50), (50, 51, 53, 52), (52, 53, 55, 54), (54, 55, 57, 56), (56, 57, 59, 58), (58, 59, 61, 60), (3, 1, 63, 61, 59, 57, 55, 53, 51, 49, 47, 45, 43, 41, 39, 37, 35, 33, 31, 29, 27, 25, 23, 21, 19, 17, 15, 13, 11, 9, 7, 5), (60, 61, 63, 62), (62, 63, 1, 0), (0, 2, 4, 6, 8, 10, 12, 14, 16, 18, 20, 22, 24, 26, 28, 30, 32, 34, 36, 38, 40, 42, 44, 46, 48, 50, 52, 54, 56, 58, 60, 62)])
me_cylinder_004.materials.append(mat_material_001)
me_cylinder_004.use_remesh_preserve_volume = False
me_cylinder_004.use_remesh_preserve_attributes = False
me_cylinder_004.use_mirror_vertex_groups = False
me_cylinder_004.update()
me_cylinder_003 = bpy.data.meshes.new('Cylinder.003')
me_cylinder_003.from_pydata([(4.57e-09, 0.9615, -1.0), (0.0, 1.0, 1.0), (0.1876, 0.943, -1.0), (0.1951, 0.9808, 1.0), (0.368, 0.8883, -1.0), (0.3827, 0.9239, 1.0), (0.5342, 0.7995, -1.0), (0.5556, 0.8315, 1.0), (0.6799, 0.6799, -1.0), (0.7071, 0.7071, 1.0), (0.7995, 0.5342, -1.0), (0.8315, 0.5556, 1.0), (0.8883, 0.368, -1.0), (0.9239, 0.3827, 1.0), (0.943, 0.1876, -1.0), (0.9808, 0.1951, 1.0), (0.9615, 8.356e-08, -1.0), (1.0, 7.55e-08, 1.0), (0.943, -0.1876, -1.0), (0.9808, -0.1951, 1.0), (0.8883, -0.368, -1.0), (0.9239, -0.3827, 1.0), (0.7995, -0.5342, -1.0), (0.8315, -0.5556, 1.0), (0.6799, -0.6799, -1.0), (0.7071, -0.7071, 1.0), (0.5342, -0.7995, -1.0), (0.5556, -0.8315, 1.0), (0.368, -0.8883, -1.0), (0.3827, -0.9239, 1.0), (0.1876, -0.943, -1.0), (0.1951, -0.9808, 1.0), (-3.087e-07, -0.9615, -1.0), (-3.258e-07, -1.0, 1.0), (-0.1876, -0.943, -1.0), (-0.1951, -0.9808, 1.0), (-0.368, -0.8883, -1.0), (-0.3827, -0.9239, 1.0), (-0.5342, -0.7995, -1.0), (-0.5556, -0.8315, 1.0), (-0.6799, -0.6799, -1.0), (-0.7071, -0.7071, 1.0), (-0.7995, -0.5342, -1.0), (-0.8315, -0.5556, 1.0), (-0.8883, -0.368, -1.0), (-0.9239, -0.3827, 1.0), (-0.943, -0.1876, -1.0), (-0.9808, -0.1951, 1.0), (-0.9615, 9.394e-07, -1.0), (-1.0, 9.656e-07, 1.0), (-0.943, 0.1876, -1.0), (-0.9808, 0.1951, 1.0), (-0.8883, 0.368, -1.0), (-0.9239, 0.3827, 1.0), (-0.7995, 0.5342, -1.0), (-0.8315, 0.5556, 1.0), (-0.6799, 0.6799, -1.0), (-0.7071, 0.7071, 1.0), (-0.5342, 0.7995, -1.0), (-0.5556, 0.8315, 1.0), (-0.368, 0.8883, -1.0), (-0.3827, 0.9239, 1.0), (-0.1876, 0.943, -1.0), (-0.1951, 0.9808, 1.0), (2.647e-08, 0.5051, -2.045), (0.09854, 0.4954, -2.045), (0.1933, 0.4667, -2.045), (0.2806, 0.42, -2.045), (0.3572, 0.3572, -2.045), (0.42, 0.2806, -2.045), (0.4667, 0.1933, -2.045), (0.4954, 0.09854, -2.045), (0.5051, 1.927e-07, -2.045), (0.4954, -0.09854, -2.045), (0.4667, -0.1933, -2.045), (0.42, -0.2806, -2.045), (0.3572, -0.3572, -2.045), (0.2806, -0.42, -2.045), (0.1933, -0.4667, -2.045), (0.09854, -0.4954, -2.045), (-1.381e-07, -0.5051, -2.045), (-0.09854, -0.4954, -2.045), (-0.1933, -0.4667, -2.045), (-0.2806, -0.42, -2.045), (-0.3572, -0.3572, -2.045), (-0.42, -0.2806, -2.045), (-0.4667, -0.1933, -2.045), (-0.4954, -0.09854, -2.045), (-0.5051, 6.423e-07, -2.045), (-0.4954, 0.09854, -2.045), (-0.4667, 0.1933, -2.045), (-0.42, 0.2806, -2.045), (-0.3572, 0.3572, -2.045), (-0.2806, 0.42, -2.045), (-0.1933, 0.4667, -2.045), (-0.09854, 0.4954, -2.045)], [], [(0, 1, 3, 2), (2, 3, 5, 4), (4, 5, 7, 6), (6, 7, 9, 8), (8, 9, 11, 10), (10, 11, 13, 12), (12, 13, 15, 14), (14, 15, 17, 16), (16, 17, 19, 18), (18, 19, 21, 20), (20, 21, 23, 22), (22, 23, 25, 24), (24, 25, 27, 26), (26, 27, 29, 28), (28, 29, 31, 30), (30, 31, 33, 32), (32, 33, 35, 34), (34, 35, 37, 36), (36, 37, 39, 38), (38, 39, 41, 40), (40, 41, 43, 42), (42, 43, 45, 44), (44, 45, 47, 46), (46, 47, 49, 48), (48, 49, 51, 50), (50, 51, 53, 52), (52, 53, 55, 54), (54, 55, 57, 56), (56, 57, 59, 58), (58, 59, 61, 60), (3, 1, 63, 61, 59, 57, 55, 53, 51, 49, 47, 45, 43, 41, 39, 37, 35, 33, 31, 29, 27, 25, 23, 21, 19, 17, 15, 13, 11, 9, 7, 5), (60, 61, 63, 62), (62, 63, 1, 0), (6, 8, 68, 67), (64, 65, 66, 67, 68, 69, 70, 71, 72, 73, 74, 75, 76, 77, 78, 79, 80, 81, 82, 83, 84, 85, 86, 87, 88, 89, 90, 91, 92, 93, 94, 95), (18, 20, 74, 73), (12, 14, 71, 70), (2, 4, 66, 65), (62, 0, 64, 95), (56, 58, 93, 92), (58, 60, 94, 93), (52, 54, 91, 90), (46, 48, 88, 87), (40, 42, 85, 84), (30, 32, 80, 79), (42, 44, 86, 85), (24, 26, 77, 76), (36, 38, 83, 82), (14, 16, 72, 71), (26, 28, 78, 77), (8, 10, 69, 68), (20, 22, 75, 74), (10, 12, 70, 69), (4, 6, 67, 66), (0, 2, 65, 64), (60, 62, 95, 94), (48, 50, 89, 88), (54, 56, 92, 91), (44, 46, 87, 86), (38, 40, 84, 83), (50, 52, 90, 89), (32, 34, 81, 80), (22, 24, 76, 75), (34, 36, 82, 81), (16, 18, 73, 72), (28, 30, 79, 78)])
me_cylinder_003.polygons.foreach_set('use_smooth', [True] * 66)
me_cylinder_003.materials.append(mat_material_002)
me_cylinder_003.use_remesh_preserve_volume = False
me_cylinder_003.use_remesh_preserve_attributes = False
me_cylinder_003.use_mirror_vertex_groups = False
me_cylinder_003.update()
me_plane = bpy.data.meshes.new('Plane')
me_plane.from_pydata([(-1.898, -6.791, 3.249e-07), (-1.831, -6.13, 3.814e-07), (-2.03, -6.485, 3.492e-07), (-1.838, -6.4, 3.569e-07), (-2.037, -6.03, 3.904e-07)], [(2, 0), (4, 1), (1, 3), (3, 2)], [])
me_plane.materials.append(mat_material_002)
me_plane.use_remesh_preserve_volume = False
me_plane.use_remesh_preserve_attributes = False
me_plane.use_mirror_vertex_groups = False
me_plane.update()
me_cylinder_002 = bpy.data.meshes.new('Cylinder.002')
me_cylinder_002.from_pydata([(0.0, 1.0, -1.0), (0.0, 1.0, 1.0), (0.1951, 0.9808, -1.0), (0.1951, 0.9808, 1.0), (0.3827, 0.9239, -1.0), (0.3827, 0.9239, 1.0), (0.5556, 0.8315, -1.0), (0.5556, 0.8315, 1.0), (0.7071, 0.7071, -1.0), (0.7071, 0.7071, 1.0), (0.8315, 0.5556, -1.0), (0.8315, 0.5556, 1.0), (0.9239, 0.3827, -1.0), (0.9239, 0.3827, 1.0), (0.9808, 0.1951, -1.0), (0.9808, 0.1951, 1.0), (1.0, 7.55e-08, -1.0), (1.0, 7.55e-08, 1.0), (0.9808, -0.1951, -1.0), (0.9808, -0.1951, 1.0), (0.9239, -0.3827, -1.0), (0.9239, -0.3827, 1.0), (0.8315, -0.5556, -1.0), (0.8315, -0.5556, 1.0), (0.7071, -0.7071, -1.0), (0.7071, -0.7071, 1.0), (0.5556, -0.8315, -1.0), (0.5556, -0.8315, 1.0), (0.3827, -0.9239, -1.0), (0.3827, -0.9239, 1.0), (0.1951, -0.9808, -1.0), (0.1951, -0.9808, 1.0), (-3.258e-07, -1.0, -1.0), (-3.258e-07, -1.0, 1.0), (-0.1951, -0.9808, -1.0), (-0.1951, -0.9808, 1.0), (-0.3827, -0.9239, -1.0), (-0.3827, -0.9239, 1.0), (-0.5556, -0.8315, -1.0), (-0.5556, -0.8315, 1.0), (-0.7071, -0.7071, -1.0), (-0.7071, -0.7071, 1.0), (-0.8315, -0.5556, -1.0), (-0.8315, -0.5556, 1.0), (-0.9239, -0.3827, -1.0), (-0.9239, -0.3827, 1.0), (-0.9808, -0.1951, -1.0), (-0.9808, -0.1951, 1.0), (-1.0, 9.656e-07, -1.0), (-1.0, 9.656e-07, 1.0), (-0.9808, 0.1951, -1.0), (-0.9808, 0.1951, 1.0), (-0.9239, 0.3827, -1.0), (-0.9239, 0.3827, 1.0), (-0.8315, 0.5556, -1.0), (-0.8315, 0.5556, 1.0), (-0.7071, 0.7071, -1.0), (-0.7071, 0.7071, 1.0), (-0.5556, 0.8315, -1.0), (-0.5556, 0.8315, 1.0), (-0.3827, 0.9239, -1.0), (-0.3827, 0.9239, 1.0), (-0.1951, 0.9808, -1.0), (-0.1951, 0.9808, 1.0)], [], [(0, 1, 3, 2), (2, 3, 5, 4), (4, 5, 7, 6), (6, 7, 9, 8), (8, 9, 11, 10), (10, 11, 13, 12), (12, 13, 15, 14), (14, 15, 17, 16), (16, 17, 19, 18), (18, 19, 21, 20), (20, 21, 23, 22), (22, 23, 25, 24), (24, 25, 27, 26), (26, 27, 29, 28), (28, 29, 31, 30), (30, 31, 33, 32), (32, 33, 35, 34), (34, 35, 37, 36), (36, 37, 39, 38), (38, 39, 41, 40), (40, 41, 43, 42), (42, 43, 45, 44), (44, 45, 47, 46), (46, 47, 49, 48), (48, 49, 51, 50), (50, 51, 53, 52), (52, 53, 55, 54), (54, 55, 57, 56), (56, 57, 59, 58), (58, 59, 61, 60), (3, 1, 63, 61, 59, 57, 55, 53, 51, 49, 47, 45, 43, 41, 39, 37, 35, 33, 31, 29, 27, 25, 23, 21, 19, 17, 15, 13, 11, 9, 7, 5), (60, 61, 63, 62), (62, 63, 1, 0), (0, 2, 4, 6, 8, 10, 12, 14, 16, 18, 20, 22, 24, 26, 28, 30, 32, 34, 36, 38, 40, 42, 44, 46, 48, 50, 52, 54, 56, 58, 60, 62)])
me_cylinder_002.polygons.foreach_set('use_smooth', [True] * 34)
me_cylinder_002.materials.append(mat_material_002)
me_cylinder_002.use_remesh_preserve_volume = False
me_cylinder_002.use_remesh_preserve_attributes = False
me_cylinder_002.use_mirror_vertex_groups = False
me_cylinder_002.update()
me_cylinder_001 = bpy.data.meshes.new('Cylinder.001')
me_cylinder_001.from_pydata([(0.0, 1.0, -1.0), (0.0, 1.0, 1.0), (0.1951, 0.9808, -1.0), (0.1951, 0.9808, 1.0), (0.3827, 0.9239, -1.0), (0.3827, 0.9239, 1.0), (0.5556, 0.8315, -1.0), (0.5556, 0.8315, 1.0), (0.7071, 0.7071, -1.0), (0.7071, 0.7071, 1.0), (0.8315, 0.5556, -1.0), (0.8315, 0.5556, 1.0), (0.9239, 0.3827, -1.0), (0.9239, 0.3827, 1.0), (0.9808, 0.1951, -1.0), (0.9808, 0.1951, 1.0), (1.0, 7.55e-08, -1.0), (1.0, 7.55e-08, 1.0), (0.9808, -0.1951, -1.0), (0.9808, -0.1951, 1.0), (0.9239, -0.3827, -1.0), (0.9239, -0.3827, 1.0), (0.8315, -0.5556, -1.0), (0.8315, -0.5556, 1.0), (0.7071, -0.7071, -1.0), (0.7071, -0.7071, 1.0), (0.5556, -0.8315, -1.0), (0.5556, -0.8315, 1.0), (0.3827, -0.9239, -1.0), (0.3827, -0.9239, 1.0), (0.1951, -0.9808, -1.0), (0.1951, -0.9808, 1.0), (-3.258e-07, -1.0, -1.0), (-3.258e-07, -1.0, 1.0), (-0.1951, -0.9808, -1.0), (-0.1951, -0.9808, 1.0), (-0.3827, -0.9239, -1.0), (-0.3827, -0.9239, 1.0), (-0.5556, -0.8315, -1.0), (-0.5556, -0.8315, 1.0), (-0.7071, -0.7071, -1.0), (-0.7071, -0.7071, 1.0), (-0.8315, -0.5556, -1.0), (-0.8315, -0.5556, 1.0), (-0.9239, -0.3827, -1.0), (-0.9239, -0.3827, 1.0), (-0.9808, -0.1951, -1.0), (-0.9808, -0.1951, 1.0), (-1.0, 9.656e-07, -1.0), (-1.0, 9.656e-07, 1.0), (-0.9808, 0.1951, -1.0), (-0.9808, 0.1951, 1.0), (-0.9239, 0.3827, -1.0), (-0.9239, 0.3827, 1.0), (-0.8315, 0.5556, -1.0), (-0.8315, 0.5556, 1.0), (-0.7071, 0.7071, -1.0), (-0.7071, 0.7071, 1.0), (-0.5556, 0.8315, -1.0), (-0.5556, 0.8315, 1.0), (-0.3827, 0.9239, -1.0), (-0.3827, 0.9239, 1.0), (-0.1951, 0.9808, -1.0), (-0.1951, 0.9808, 1.0), (0.1737, 0.8735, 4.89), (1.299e-08, 0.8906, 4.89), (0.3408, 0.8228, 4.89), (0.4948, 0.7405, 4.89), (0.6297, 0.6297, 4.89), (0.7405, 0.4948, 4.89), (0.8228, 0.3408, 4.89), (0.8735, 0.1737, 4.89), (0.8906, 9.842e-08, 4.89), (0.8735, -0.1737, 4.89), (0.8228, -0.3408, 4.89), (0.7405, -0.4948, 4.89), (0.6297, -0.6297, 4.89), (0.4948, -0.7405, 4.89), (0.3408, -0.8228, 4.89), (0.1737, -0.8735, 4.89), (-2.772e-07, -0.8906, 4.89), (-0.1737, -0.8735, 4.89), (-0.3408, -0.8228, 4.89), (-0.4948, -0.7405, 4.89), (-0.6297, -0.6297, 4.89), (-0.7405, -0.4948, 4.89), (-0.8228, -0.3408, 4.89), (-0.8735, -0.1737, 4.89), (-0.8906, 8.911e-07, 4.89), (-0.8735, 0.1737, 4.89), (-0.8228, 0.3408, 4.89), (-0.7405, 0.4948, 4.89), (-0.6297, 0.6297, 4.89), (-0.4948, 0.7405, 4.89), (-0.3408, 0.8228, 4.89), (-0.1737, 0.8735, 4.89), (0.1524, 0.7664, 8.391), (1.757e-08, 0.7814, 8.391), (0.299, 0.7219, 8.391), (0.4341, 0.6497, 8.391), (0.5525, 0.5525, 8.391), (0.6497, 0.4341, 8.391), (0.7219, 0.299, 8.391), (0.7664, 0.1524, 8.391), (0.7814, 1.245e-07, 8.391), (0.7664, -0.1524, 8.391), (0.7219, -0.299, 8.391), (0.6497, -0.4341, 8.391), (0.5525, -0.5525, 8.391), (0.4341, -0.6497, 8.391), (0.299, -0.7219, 8.391), (0.1524, -0.7664, 8.391), (-2.371e-07, -0.7814, 8.391), (-0.1524, -0.7664, 8.391), (-0.299, -0.7219, 8.391), (-0.4341, -0.6497, 8.391), (-0.5525, -0.5525, 8.391), (-0.6497, -0.4341, 8.391), (-0.7219, -0.299, 8.391), (-0.7664, -0.1524, 8.391), (-0.7814, 8.2e-07, 8.391), (-0.7664, 0.1524, 8.391), (-0.7219, 0.299, 8.391), (-0.6497, 0.4341, 8.391), (-0.5525, 0.5525, 8.391), (-0.4341, 0.6497, 8.391), (-0.299, 0.7219, 8.391), (-0.1524, 0.7664, 8.391), (0.1606, 0.8075, 11.11), (1.461e-08, 0.8234, 11.11), (0.3151, 0.7607, 11.11), (0.4574, 0.6846, 11.11), (0.5822, 0.5822, 11.11), (0.6846, 0.4574, 11.11), (0.7607, 0.3151, 11.11), (0.8075, 0.1606, 11.11), (0.8234, 1.155e-07, 11.11), (0.8075, -0.1606, 11.11), (0.7607, -0.3151, 11.11), (0.6846, -0.4574, 11.11), (0.5822, -0.5822, 11.11), (0.4574, -0.6846, 11.11), (0.3151, -0.7607, 11.11), (0.1606, -0.8075, 11.11), (-2.537e-07, -0.8234, 11.11), (-0.1606, -0.8075, 11.11), (-0.3151, -0.7607, 11.11), (-0.4574, -0.6846, 11.11), (-0.5822, -0.5822, 11.11), (-0.6846, -0.4574, 11.11), (-0.7607, -0.3151, 11.11), (-0.8075, -0.1606, 11.11), (-0.8234, 8.483e-07, 11.11), (-0.8075, 0.1606, 11.11), (-0.7607, 0.3151, 11.11), (-0.6846, 0.4574, 11.11), (-0.5822, 0.5822, 11.11), (-0.4574, 0.6846, 11.11), (-0.3151, 0.7607, 11.11), (-0.1606, 0.8075, 11.11), (0.1606, 0.8075, 12.67), (1.461e-08, 0.8234, 12.67), (0.3151, 0.7607, 12.67), (0.4574, 0.6846, 12.67), (0.5822, 0.5822, 12.67), (0.6846, 0.4574, 12.67), (0.7607, 0.3151, 12.67), (0.8075, 0.1606, 12.67), (0.8234, 1.155e-07, 12.67), (0.8075, -0.1606, 12.67), (0.7607, -0.3151, 12.67), (0.6846, -0.4574, 12.67), (0.5822, -0.5822, 12.67), (0.4574, -0.6846, 12.67), (0.3151, -0.7607, 12.67), (0.1606, -0.8075, 12.67), (-2.537e-07, -0.8234, 12.67), (-0.1606, -0.8075, 12.67), (-0.3151, -0.7607, 12.67), (-0.4574, -0.6846, 12.67), (-0.5822, -0.5822, 12.67), (-0.6846, -0.4574, 12.67), (-0.7607, -0.3151, 12.67), (-0.8075, -0.1606, 12.67), (-0.8234, 8.483e-07, 12.67), (-0.8075, 0.1606, 12.67), (-0.7607, 0.3151, 12.67), (-0.6846, 0.4574, 12.67), (-0.5822, 0.5822, 12.67), (-0.4574, 0.6846, 12.67), (-0.3151, 0.7607, 12.67), (-0.1606, 0.8075, 12.67)], [], [(0, 1, 3, 2), (2, 3, 5, 4), (4, 5, 7, 6), (6, 7, 9, 8), (8, 9, 11, 10), (10, 11, 13, 12), (12, 13, 15, 14), (14, 15, 17, 16), (16, 17, 19, 18), (18, 19, 21, 20), (20, 21, 23, 22), (22, 23, 25, 24), (24, 25, 27, 26), (26, 27, 29, 28), (28, 29, 31, 30), (30, 31, 33, 32), (32, 33, 35, 34), (34, 35, 37, 36), (36, 37, 39, 38), (38, 39, 41, 40), (40, 41, 43, 42), (42, 43, 45, 44), (44, 45, 47, 46), (46, 47, 49, 48), (48, 49, 51, 50), (50, 51, 53, 52), (52, 53, 55, 54), (54, 55, 57, 56), (56, 57, 59, 58), (58, 59, 61, 60), (3, 1, 65, 64), (60, 61, 63, 62), (62, 63, 1, 0), (0, 2, 4, 6, 8, 10, 12, 14, 16, 18, 20, 22, 24, 26, 28, 30, 32, 34, 36, 38, 40, 42, 44, 46, 48, 50, 52, 54, 56, 58, 60, 62), (94, 93, 125, 126), (63, 61, 94, 95), (57, 55, 91, 92), (59, 57, 92, 93), (41, 39, 83, 84), (53, 51, 89, 90), (47, 45, 86, 87), (37, 35, 81, 82), (31, 29, 78, 79), (43, 41, 84, 85), (25, 23, 75, 76), (15, 13, 70, 71), (27, 25, 76, 77), (9, 7, 67, 68), (21, 19, 73, 74), (11, 9, 68, 69), (5, 3, 64, 66), (1, 63, 95, 65), (61, 59, 93, 94), (49, 47, 87, 88), (55, 53, 90, 91), (45, 43, 85, 86), (39, 37, 82, 83), (51, 49, 88, 89), (33, 31, 79, 80), (29, 27, 77, 78), (23, 21, 74, 75), (35, 33, 80, 81), (17, 15, 71, 72), (7, 5, 66, 67), (19, 17, 72, 73), (13, 11, 69, 70), (125, 124, 156, 157), (85, 84, 116, 117), (76, 75, 107, 108), (79, 78, 110, 111), (70, 69, 101, 102), (80, 79, 111, 112), (89, 88, 120, 121), (74, 73, 105, 106), (64, 65, 97, 96), (83, 82, 114, 115), (93, 92, 124, 125), (84, 83, 115, 116), (69, 68, 100, 101), (87, 86, 118, 119), (78, 77, 109, 110), (88, 87, 119, 120), (73, 72, 104, 105), (91, 90, 122, 123), (82, 81, 113, 114), (67, 66, 98, 99), (92, 91, 123, 124), (95, 94, 126, 127), (68, 67, 99, 100), (86, 85, 117, 118), (77, 76, 108, 109), (71, 70, 102, 103), (65, 95, 127, 97), (90, 89, 121, 122), (81, 80, 112, 113), (72, 71, 103, 104), (75, 74, 106, 107), (66, 64, 96, 98), (156, 155, 187, 188), (116, 115, 147, 148), (110, 109, 141, 142), (101, 100, 132, 133), (119, 118, 150, 151), (120, 119, 151, 152), (105, 104, 136, 137), (123, 122, 154, 155), (114, 113, 145, 146), (99, 98, 130, 131), (124, 123, 155, 156), (127, 126, 158, 159), (100, 99, 131, 132), (118, 117, 149, 150), (109, 108, 140, 141), (103, 102, 134, 135), (97, 127, 159, 129), (104, 103, 135, 136), (122, 121, 153, 154), (113, 112, 144, 145), (98, 96, 128, 130), (107, 106, 138, 139), (126, 125, 157, 158), (117, 116, 148, 149), (108, 107, 139, 140), (111, 110, 142, 143), (102, 101, 133, 134), (121, 120, 152, 153), (112, 111, 143, 144), (115, 114, 146, 147), (106, 105, 137, 138), (96, 97, 129, 128), (160, 161, 191, 190, 189, 188, 187, 186, 185, 184, 183, 182, 181, 180, 179, 178, 177, 176, 175, 174, 173, 172, 171, 170, 169, 168, 167, 166, 165, 164, 163, 162), (159, 158, 190, 191), (141, 140, 172, 173), (132, 131, 163, 164), (150, 149, 181, 182), (135, 134, 166, 167), (129, 159, 191, 161), (136, 135, 167, 168), (154, 153, 185, 186), (145, 144, 176, 177), (130, 128, 160, 162), (139, 138, 170, 171), (158, 157, 189, 190), (140, 139, 171, 172), (149, 148, 180, 181), (134, 133, 165, 166), (143, 142, 174, 175), (153, 152, 184, 185), (144, 143, 175, 176), (128, 129, 161, 160), (147, 146, 178, 179), (138, 137, 169, 170), (157, 156, 188, 189), (148, 147, 179, 180), (151, 150, 182, 183), (142, 141, 173, 174), (133, 132, 164, 165), (152, 151, 183, 184), (146, 145, 177, 178), (137, 136, 168, 169), (155, 154, 186, 187), (131, 130, 162, 163)])
me_cylinder_001.use_remesh_preserve_volume = False
me_cylinder_001.use_remesh_preserve_attributes = False
me_cylinder_001.use_mirror_vertex_groups = False
me_cylinder_001.update()
me_cylinder = bpy.data.meshes.new('Cylinder')
me_cylinder.from_pydata([(0.0, 1.0, -1.0), (0.0, 1.0, -0.7134), (0.1951, 0.9808, -1.0), (0.1951, 0.9808, -0.7134), (0.3827, 0.9239, -1.0), (0.3827, 0.9239, -0.7134), (0.5556, 0.8315, -1.0), (0.5556, 0.8315, -0.7134), (0.7071, 0.7071, -1.0), (0.7071, 0.7071, -0.7134), (0.8315, 0.5556, -1.0), (0.8315, 0.5556, -0.7134), (0.9239, 0.3827, -1.0), (0.9239, 0.3827, -0.7134), (0.9808, 0.1951, -1.0), (0.9808, 0.1951, -0.7134), (1.0, 7.55e-08, -1.0), (1.0, 7.55e-08, -0.7134), (0.9808, -0.1951, -1.0), (0.9808, -0.1951, -0.7134), (0.9239, -0.3827, -1.0), (0.9239, -0.3827, -0.7134), (0.8315, -0.5556, -1.0), (0.8315, -0.5556, -0.7134), (0.7071, -0.7071, -1.0), (0.7071, -0.7071, -0.7134), (0.5556, -0.8315, -1.0), (0.5556, -0.8315, -0.7134), (0.3827, -0.9239, -1.0), (0.3827, -0.9239, -0.7134), (0.1951, -0.9808, -1.0), (0.1951, -0.9808, -0.7134), (-3.258e-07, -1.0, -1.0), (-3.258e-07, -1.0, -0.7134), (-0.1951, -0.9808, -1.0), (-0.1951, -0.9808, -0.7134), (-0.3827, -0.9239, -1.0), (-0.3827, -0.9239, -0.7134), (-0.5556, -0.8315, -1.0), (-0.5556, -0.8315, -0.7134), (-0.7071, -0.7071, -1.0), (-0.7071, -0.7071, -0.7134), (-0.8315, -0.5556, -1.0), (-0.8315, -0.5556, -0.7134), (-0.9239, -0.3827, -1.0), (-0.9239, -0.3827, -0.7134), (-0.9808, -0.1951, -1.0), (-0.9808, -0.1951, -0.7134), (-1.0, 9.656e-07, -1.0), (-1.0, 9.656e-07, -0.7134), (-0.9808, 0.1951, -1.0), (-0.9808, 0.1951, -0.7134), (-0.9239, 0.3827, -1.0), (-0.9239, 0.3827, -0.7134), (-0.8315, 0.5556, -1.0), (-0.8315, 0.5556, -0.7134), (-0.7071, 0.7071, -1.0), (-0.7071, 0.7071, -0.7134), (-0.5556, 0.8315, -1.0), (-0.5556, 0.8315, -0.7134), (-0.3827, 0.9239, -1.0), (-0.3827, 0.9239, -0.7134), (-0.1951, 0.9808, -1.0), (-0.1951, 0.9808, -0.7134), (0.1983, 0.9969, -0.6006), (-8.098e-09, 1.016, -0.6006), (0.389, 0.939, -0.6006), (0.5647, 0.8451, -0.6006), (0.7187, 0.7187, -0.6006), (0.8451, 0.5647, -0.6006), (0.939, 0.389, -0.6006), (0.9969, 0.1983, -0.6006), (1.016, 7.206e-08, -0.6006), (0.9969, -0.1983, -0.6006), (0.939, -0.389, -0.6006), (0.8451, -0.5647, -0.6006), (0.7187, -0.7187, -0.6006), (0.5647, -0.8451, -0.6006), (0.389, -0.939, -0.6006), (0.1983, -0.9969, -0.6006), (-3.393e-07, -1.016, -0.6006), (-0.1983, -0.9969, -0.6006), (-0.389, -0.939, -0.6006), (-0.5647, -0.8451, -0.6006), (-0.7187, -0.7187, -0.6006), (-0.8451, -0.5647, -0.6006), (-0.939, -0.389, -0.6006), (-0.9969, -0.1983, -0.6006), (-1.016, 9.768e-07, -0.6006), (-0.9969, 0.1983, -0.6006), (-0.939, 0.389, -0.6006), (-0.8451, 0.5647, -0.6006), (-0.7187, 0.7187, -0.6006), (-0.5647, 0.8451, -0.6006), (-0.389, 0.939, -0.6006), (-0.1983, 0.9969, -0.6006), (0.2131, 1.071, -0.238), (-2.808e-08, 1.092, -0.238), (0.418, 1.009, -0.238), (0.6069, 0.9083, -0.238), (0.7724, 0.7724, -0.238), (0.9083, 0.6069, -0.238), (1.009, 0.418, -0.238), (1.071, 0.2131, -0.238), (1.092, 5.461e-08, -0.238), (1.071, -0.2131, -0.238), (1.009, -0.418, -0.238), (0.9083, -0.6069, -0.238), (0.7724, -0.7724, -0.238), (0.6069, -0.9083, -0.238), (0.418, -1.009, -0.238), (0.2131, -1.071, -0.238), (-3.84e-07, -1.092, -0.238), (-0.2131, -1.071, -0.238), (-0.418, -1.009, -0.238), (-0.6069, -0.9083, -0.238), (-0.7724, -0.7724, -0.238), (-0.9083, -0.6069, -0.238), (-1.009, -0.418, -0.238), (-1.071, -0.2131, -0.238), (-1.092, 1.027e-06, -0.238), (-1.071, 0.2131, -0.238), (-1.009, 0.418, -0.238), (-0.9083, 0.6069, -0.238), (-0.7724, 0.7724, -0.238), (-0.6069, 0.9083, -0.238), (-0.418, 1.009, -0.238), (-0.2131, 1.071, -0.238), (0.224, 1.126, 0.02791), (-2.76e-08, 1.148, 0.02791), (0.4394, 1.061, 0.02791), (0.6379, 0.9547, 0.02791), (0.8119, 0.8119, 0.02791), (0.9547, 0.6379, 0.02791), (1.061, 0.4394, 0.02791), (1.126, 0.224, 0.02791), (1.148, 4.027e-08, 0.02791), (1.126, -0.224, 0.02791), (1.061, -0.4394, 0.02791), (0.9547, -0.6379, 0.02791), (0.8119, -0.8119, 0.02791), (0.6379, -0.9547, 0.02791), (0.4394, -1.061, 0.02791), (0.224, -1.126, 0.02791), (-4.017e-07, -1.148, 0.02791), (-0.224, -1.126, 0.02791), (-0.4394, -1.061, 0.02791), (-0.6379, -0.9547, 0.02791), (-0.8119, -0.8119, 0.02791), (-0.9547, -0.6379, 0.02791), (-1.061, -0.4394, 0.02791), (-1.126, -0.224, 0.02791), (-1.148, 1.062e-06, 0.02791), (-1.126, 0.224, 0.02791), (-1.061, 0.4394, 0.02791), (-0.9547, 0.6379, 0.02791), (-0.8119, 0.8119, 0.02791), (-0.6379, 0.9547, 0.02791), (-0.4394, 1.061, 0.02791), (-0.224, 1.126, 0.02791), (0.2615, 1.315, 0.4791), (-5.102e-08, 1.341, 0.4791), (0.513, 1.238, 0.4791), (0.7448, 1.115, 0.4791), (0.9479, 0.9479, 0.4791), (1.115, 0.7448, 0.4791), (1.238, 0.513, 0.4791), (1.315, 0.2615, 0.4791), (1.341, -5.396e-09, 0.4791), (1.315, -0.2615, 0.4791), (1.238, -0.513, 0.4791), (1.115, -0.7448, 0.4791), (0.9479, -0.9479, 0.4791), (0.7448, -1.115, 0.4791), (0.513, -1.238, 0.4791), (0.2615, -1.315, 0.4791), (-4.878e-07, -1.341, 0.4791), (-0.2615, -1.315, 0.4791), (-0.513, -1.238, 0.4791), (-0.7448, -1.115, 0.4791), (-0.9479, -0.9479, 0.4791), (-1.115, -0.7448, 0.4791), (-1.238, -0.513, 0.4791), (-1.315, -0.2615, 0.4791), (-1.341, 1.188e-06, 0.4791), (-1.315, 0.2615, 0.4791), (-1.238, 0.513, 0.4791), (-1.115, 0.7448, 0.4791), (-0.9479, 0.9479, 0.4791), (-0.7448, 1.115, 0.4791), (-0.513, 1.238, 0.4791), (-0.2615, 1.315, 0.4791), (0.2906, 1.461, 0.9303), (-7.189e-08, 1.489, 0.9303), (0.57, 1.376, 0.9303), (0.8275, 1.238, 0.9303), (1.053, 1.053, 0.9303), (1.238, 0.8275, 0.9303), (1.376, 0.57, 0.9303), (1.461, 0.2906, 0.9303), (1.489, -3.868e-08, 0.9303), (1.461, -0.2906, 0.9303), (1.376, -0.57, 0.9303), (1.238, -0.8275, 0.9303), (1.053, -1.053, 0.9303), (0.8275, -1.238, 0.9303), (0.57, -1.376, 0.9303), (0.2906, -1.461, 0.9303), (-5.572e-07, -1.489, 0.9303), (-0.2906, -1.461, 0.9303), (-0.57, -1.376, 0.9303), (-0.8275, -1.238, 0.9303), (-1.053, -1.053, 0.9303), (-1.238, -0.8275, 0.9303), (-1.376, -0.57, 0.9303), (-1.461, -0.2906, 0.9303), (-1.489, 1.287e-06, 0.9303), (-1.461, 0.2906, 0.9303), (-1.376, 0.57, 0.9303), (-1.238, 0.8275, 0.9303), (-1.053, 1.053, 0.9303), (-0.8275, 1.238, 0.9303), (-0.57, 1.376, 0.9303), (-0.2906, 1.461, 0.9303), (0.3106, 1.562, 1.365), (-7.145e-08, 1.592, 1.365), (0.6093, 1.471, 1.365), (0.8846, 1.324, 1.365), (1.126, 1.126, 1.365), (1.324, 0.8846, 1.365), (1.471, 0.6093, 1.365), (1.562, 0.3106, 1.365), (1.592, -6.219e-08, 1.365), (1.562, -0.3106, 1.365), (1.471, -0.6093, 1.365), (1.324, -0.8846, 1.365), (1.126, -1.126, 1.365), (0.8846, -1.324, 1.365), (0.6093, -1.471, 1.365), (0.3106, -1.562, 1.365), (-5.903e-07, -1.592, 1.365), (-0.3106, -1.562, 1.365), (-0.6093, -1.471, 1.365), (-0.8846, -1.324, 1.365), (-1.126, -1.126, 1.365), (-1.324, -0.8846, 1.365), (-1.471, -0.6093, 1.365), (-1.562, -0.3106, 1.365), (-1.592, 1.355e-06, 1.365), (-1.562, 0.3106, 1.365), (-1.471, 0.6093, 1.365), (-1.324, 0.8846, 1.365), (-1.126, 1.126, 1.365), (-0.8846, 1.324, 1.365), (-0.6093, 1.471, 1.365), (-0.3106, 1.562, 1.365), (0.2975, 1.496, 1.462), (-7.033e-08, 1.525, 1.462), (0.5836, 1.409, 1.462), (0.8473, 1.268, 1.462), (1.078, 1.078, 1.462), (1.268, 0.8473, 1.462), (1.409, 0.5836, 1.462), (1.496, 0.2975, 1.462), (1.525, -4.62e-08, 1.462), (1.496, -0.2975, 1.462), (1.409, -0.5836, 1.462), (1.268, -0.8473, 1.462), (1.078, -1.078, 1.462), (0.8473, -1.268, 1.462), (0.5836, -1.409, 1.462), (0.2975, -1.496, 1.462), (-5.672e-07, -1.525, 1.462), (-0.2975, -1.496, 1.462), (-0.5836, -1.409, 1.462), (-0.8473, -1.268, 1.462), (-1.078, -1.078, 1.462), (-1.268, -0.8473, 1.462), (-1.409, -0.5836, 1.462), (-1.496, -0.2975, 1.462), (-1.525, 1.311e-06, 1.462), (-1.496, 0.2975, 1.462), (-1.409, 0.5836, 1.462), (-1.268, 0.8473, 1.462), (-1.078, 1.078, 1.462), (-0.8473, 1.268, 1.462), (-0.5836, 1.409, 1.462), (-0.2975, 1.496, 1.462), (-4.214e-10, 1.07, -0.8485), (-4.214e-10, 1.07, -0.604), (0.2087, 1.049, -0.604), (0.2087, 1.049, -0.8485), (0.4094, 0.9883, -0.8485), (0.4094, 0.9883, -0.604), (0.5943, 0.8894, -0.604), (0.5943, 0.8894, -0.8485), (0.7564, 0.7564, -0.8485), (0.7564, 0.7564, -0.604), (0.8894, 0.5943, -0.604), (0.8894, 0.5943, -0.8485), (0.9883, 0.4094, -0.8485), (0.9883, 0.4094, -0.604), (1.049, 0.2087, -0.604), (1.049, 0.2087, -0.8485), (1.07, 6.011e-08, -0.8485), (1.07, 6.011e-08, -0.604), (1.049, -0.2087, -0.604), (1.049, -0.2087, -0.8485), (0.9883, -0.4094, -0.8485), (0.9883, -0.4094, -0.604), (0.8894, -0.5943, -0.604), (0.8894, -0.5943, -0.8485), (0.7564, -0.7564, -0.8485), (0.7564, -0.7564, -0.604), (0.5943, -0.8894, -0.604), (0.5943, -0.8894, -0.8485), (0.4094, -0.9883, -0.8485), (0.4094, -0.9883, -0.604), (0.2087, -1.049, -0.604), (0.2087, -1.049, -0.8485), (-3.49e-07, -1.07, -0.8485), (-3.49e-07, -1.07, -0.604), (-0.2087, -1.049, -0.604), (-0.2087, -1.049, -0.8485), (-0.4094, -0.9883, -0.8485), (-0.4094, -0.9883, -0.604), (-0.5943, -0.8894, -0.604), (-0.5943, -0.8894, -0.8485), (-0.7564, -0.7564, -0.8485), (-0.7564, -0.7564, -0.604), (-0.8894, -0.5943, -0.604), (-0.8894, -0.5943, -0.8485), (-0.9883, -0.4094, -0.8485), (-0.9883, -0.4094, -0.604), (-1.049, -0.2087, -0.604), (-1.049, -0.2087, -0.8485), (-1.07, 1.012e-06, -0.8485), (-1.07, 1.012e-06, -0.604), (-1.049, 0.2087, -0.604), (-1.049, 0.2087, -0.8485), (-0.9883, 0.4094, -0.8485), (-0.9883, 0.4094, -0.604), (-0.8894, 0.5943, -0.604), (-0.8894, 0.5943, -0.8485), (-0.7564, 0.7564, -0.8485), (-0.7564, 0.7564, -0.604), (-0.5943, 0.8894, -0.604), (-0.5943, 0.8894, -0.8485), (-0.4094, 0.9883, -0.8485), (-0.4094, 0.9883, -0.604), (-0.2087, 1.049, -0.604), (-0.2087, 1.049, -0.8485), (0.4161, 1.005, -0.5077), (0.2121, 1.066, -0.5077), (0.7688, 0.7688, -0.5077), (0.6041, 0.904, -0.5077), (1.005, 0.4161, -0.5077), (0.904, 0.6041, -0.5077), (1.087, 5.643e-08, -0.5077), (1.066, 0.2121, -0.5077), (1.005, -0.4161, -0.5077), (1.066, -0.2121, -0.5077), (0.7688, -0.7688, -0.5077), (0.904, -0.6041, -0.5077), (0.4161, -1.005, -0.5077), (0.6041, -0.904, -0.5077), (-3.634e-07, -1.087, -0.5077), (0.2121, -1.066, -0.5077), (-0.4161, -1.005, -0.5077), (-0.2121, -1.066, -0.5077), (-0.7688, -0.7688, -0.5077), (-0.6041, -0.904, -0.5077), (-1.005, -0.4161, -0.5077), (-0.904, -0.6041, -0.5077), (-1.087, 1.024e-06, -0.5077), (-1.066, -0.2121, -0.5077), (-1.005, 0.4161, -0.5077), (-1.066, 0.2121, -0.5077), (-0.7688, 0.7688, -0.5077), (-0.904, 0.6041, -0.5077), (-0.4161, 1.005, -0.5077), (-0.6041, 0.904, -0.5077), (-9.084e-09, 1.087, -0.5077), (-0.2121, 1.066, -0.5077), (0.4472, 1.08, -0.1984), (0.228, 1.146, -0.1984), (0.8263, 0.8263, -0.1984), (0.6492, 0.9716, -0.1984), (1.08, 0.4472, -0.1984), (0.9716, 0.6492, -0.1984), (1.169, 3.776e-08, -0.1984), (1.146, 0.228, -0.1984), (1.08, -0.4472, -0.1984), (1.146, -0.228, -0.1984), (0.8263, -0.8263, -0.1984), (0.9716, -0.6492, -0.1984), (0.4472, -1.08, -0.1984), (0.6492, -0.9716, -0.1984), (-4.112e-07, -1.169, -0.1984), (0.228, -1.146, -0.1984), (-0.4472, -1.08, -0.1984), (-0.228, -1.146, -0.1984), (-0.8263, -0.8263, -0.1984), (-0.6492, -0.9716, -0.1984), (-1.08, -0.4472, -0.1984), (-0.9716, -0.6492, -0.1984), (-1.169, 1.078e-06, -0.1984), (-1.146, -0.228, -0.1984), (-1.08, 0.4472, -0.1984), (-1.146, 0.228, -0.1984), (-0.8263, 0.8263, -0.1984), (-0.9716, 0.6492, -0.1984), (-0.4472, 1.08, -0.1984), (-0.6492, 0.9716, -0.1984), (-3.046e-08, 1.169, -0.1984), (-0.228, 1.146, -0.1984), (0.47, 1.135, 0.02842), (0.2396, 1.205, 0.02842), (0.8685, 0.8685, 0.02842), (0.6824, 1.021, 0.02842), (1.135, 0.47, 0.02842), (1.021, 0.6824, 0.02842), (1.228, 2.242e-08, 0.02842), (1.205, 0.2396, 0.02842), (1.135, -0.47, 0.02842), (1.205, -0.2396, 0.02842), (0.8685, -0.8685, 0.02842), (1.021, -0.6824, 0.02842), (0.47, -1.135, 0.02842), (0.6824, -1.021, 0.02842), (-4.302e-07, -1.228, 0.02842), (0.2396, -1.205, 0.02842), (-0.47, -1.135, 0.02842), (-0.2396, -1.205, 0.02842), (-0.8685, -0.8685, 0.02842), (-0.6824, -1.021, 0.02842), (-1.135, -0.47, 0.02842), (-1.021, -0.6824, 0.02842), (-1.228, 1.116e-06, 0.02842), (-1.205, -0.2396, 0.02842), (-1.135, 0.47, 0.02842), (-1.205, 0.2396, 0.02842), (-0.8685, 0.8685, 0.02842), (-1.021, 0.6824, 0.02842), (-0.47, 1.135, 0.02842), (-0.6824, 1.021, 0.02842), (-2.995e-08, 1.228, 0.02842), (-0.2396, 1.205, 0.02842), (0.5488, 1.325, 0.4133), (0.2798, 1.406, 0.4133), (1.014, 1.014, 0.4133), (0.7967, 1.192, 0.4133), (1.325, 0.5488, 0.4133), (1.192, 0.7967, 0.4133), (1.434, -2.643e-08, 0.4133), (1.406, 0.2798, 0.4133), (1.325, -0.5488, 0.4133), (1.406, -0.2798, 0.4133), (1.014, -1.014, 0.4133), (1.192, -0.7967, 0.4133), (0.5488, -1.325, 0.4133), (0.7967, -1.192, 0.4133), (-5.223e-07, -1.434, 0.4133), (0.2798, -1.406, 0.4133), (-0.5488, -1.325, 0.4133), (-0.2798, -1.406, 0.4133), (-1.014, -1.014, 0.4133), (-0.7967, -1.192, 0.4133), (-1.325, -0.5488, 0.4133), (-1.192, -0.7967, 0.4133), (-1.434, 1.25e-06, 0.4133), (-1.406, -0.2798, 0.4133), (-1.325, 0.5488, 0.4133), (-1.406, 0.2798, 0.4133), (-1.014, 1.014, 0.4133), (-1.192, 0.7967, 0.4133), (-0.5488, 1.325, 0.4133), (-0.7967, 1.192, 0.4133), (-5.5e-08, 1.434, 0.4133), (-0.2798, 1.406, 0.4133), (0.6097, 1.472, 0.7983), (0.3108, 1.563, 0.7983), (1.127, 1.127, 0.7983), (0.8852, 1.325, 0.7983), (1.472, 0.6097, 0.7983), (1.325, 0.8852, 0.7983), (1.593, -6.204e-08, 0.7983), (1.563, 0.3108, 0.7983), (1.472, -0.6097, 0.7983), (1.563, -0.3108, 0.7983), (1.127, -1.127, 0.7983), (1.325, -0.8852, 0.7983), (0.6097, -1.472, 0.7983), (0.8852, -1.325, 0.7983), (-5.965e-07, -1.593, 0.7983), (0.3108, -1.563, 0.7983), (-0.6097, -1.472, 0.7983), (-0.3108, -1.563, 0.7983), (-1.127, -1.127, 0.7983), (-0.8852, -1.325, 0.7983), (-1.472, -0.6097, 0.7983), (-1.325, -0.8852, 0.7983), (-1.593, 1.356e-06, 0.7983), (-1.563, -0.3108, 0.7983), (-1.472, 0.6097, 0.7983), (-1.563, 0.3108, 0.7983), (-1.127, 1.127, 0.7983), (-1.325, 0.8852, 0.7983), (-0.6097, 1.472, 0.7983), (-0.8852, 1.325, 0.7983), (-7.733e-08, 1.593, 0.7983), (-0.3108, 1.563, 0.7983), (0.6518, 1.574, 1.169), (0.3323, 1.671, 1.169), (1.204, 1.204, 1.169), (0.9463, 1.416, 1.169), (1.574, 0.6518, 1.169), (1.416, 0.9463, 1.169), (1.703, -8.719e-08, 1.169), (1.671, 0.3323, 1.169), (1.574, -0.6518, 1.169), (1.671, -0.3323, 1.169), (1.204, -1.204, 1.169), (1.416, -0.9463, 1.169), (0.6518, -1.574, 1.169), (0.9463, -1.416, 1.169), (-6.319e-07, -1.703, 1.169), (0.3323, -1.671, 1.169), (-0.6518, -1.574, 1.169), (-0.3323, -1.671, 1.169), (-1.204, -1.204, 1.169), (-0.9463, -1.416, 1.169), (-1.574, -0.6518, 1.169), (-1.416, -0.9463, 1.169), (-1.703, 1.429e-06, 1.169), (-1.671, -0.3323, 1.169), (-1.574, 0.6518, 1.169), (-1.671, 0.3323, 1.169), (-1.204, 1.204, 1.169), (-1.416, 0.9463, 1.169), (-0.6518, 1.574, 1.169), (-0.9463, 1.416, 1.169), (-7.685e-08, 1.703, 1.169), (-0.3323, 1.671, 1.169), (-0.309, -1.553, 1.329), (-0.606, -1.463, 1.329), (-1.463, 0.606, 1.329), (-1.317, 0.8798, 1.329), (1.317, -0.8798, 1.329), (1.12, -1.12, 1.329), (0.606, 1.463, 1.329), (0.8798, 1.317, 1.329), (-1.12, -1.12, 1.329), (-1.317, -0.8798, 1.329), (-0.606, 1.463, 1.329), (-0.3089, 1.553, 1.329), (-1.463, -0.606, 1.329), (1.463, 0.606, 1.329), (1.553, 0.309, 1.329), (-1.584, 1.349e-06, 1.329), (-1.553, 0.309, 1.329), (0.309, -1.553, 1.329), (-5.875e-07, -1.584, 1.329), (-7.148e-08, 1.584, 1.329), (0.309, 1.553, 1.329), (-1.12, 1.12, 1.329), (-0.8798, 1.317, 1.329), (1.463, -0.606, 1.329), (-0.8798, -1.317, 1.329), (1.12, 1.12, 1.329), (1.317, 0.8798, 1.329), (-1.553, -0.3089, 1.329), (0.606, -1.463, 1.329), (1.584, -6.022e-08, 1.329), (1.553, -0.309, 1.329), (0.8798, -1.317, 1.329), (-0.3305, -1.662, 1.138), (-0.6483, -1.565, 1.138), (-1.565, 0.6483, 1.138), (-1.409, 0.9412, 1.138), (1.409, -0.9412, 1.138), (1.198, -1.198, 1.138), (0.6483, 1.565, 1.138), (0.9412, 1.409, 1.138), (-1.198, -1.198, 1.138), (-1.409, -0.9412, 1.138), (-0.6483, 1.565, 1.138), (-0.3305, 1.662, 1.138), (-1.565, -0.6483, 1.138), (1.565, 0.6483, 1.138), (1.662, 0.3305, 1.138), (-1.694, 1.423e-06, 1.138), (-1.662, 0.3305, 1.138), (0.3305, -1.662, 1.138), (-6.289e-07, -1.694, 1.138), (-7.689e-08, 1.694, 1.138), (0.3305, 1.662, 1.138), (-1.198, 1.198, 1.138), (-0.9412, 1.409, 1.138), (1.565, -0.6483, 1.138), (-0.9412, -1.409, 1.138), (1.198, 1.198, 1.138), (1.409, 0.9412, 1.138), (-1.662, -0.3305, 1.138), (0.6483, -1.565, 1.138), (1.694, -8.507e-08, 1.138), (1.662, -0.3305, 1.138), (0.9412, -1.409, 1.138), (-0.3105, -1.561, 1.362), (-1.47, 0.6091, 1.362), (1.323, -0.8842, 1.362), (0.6091, 1.47, 1.362), (-1.125, -1.125, 1.362), (-0.6091, 1.47, 1.362), (1.47, 0.6091, 1.362), (-1.592, 1.355e-06, 1.362), (0.3105, -1.561, 1.362), (-7.145e-08, 1.592, 1.362), (-1.125, 1.125, 1.362), (1.47, -0.6091, 1.362), (-0.8842, -1.323, 1.362), (1.125, 1.125, 1.362), (-1.561, -0.3105, 1.362), (0.6091, -1.47, 1.362), (1.592, -6.203e-08, 1.362), (-0.3321, -1.67, 1.167), (-1.573, 0.6515, 1.167), (1.416, -0.9459, 1.167), (0.6515, 1.573, 1.167), (-1.204, -1.204, 1.167), (-0.6515, 1.573, 1.167), (1.573, 0.6515, 1.167), (-1.703, 1.428e-06, 1.167), (0.3321, -1.67, 1.167), (-7.685e-08, 1.703, 1.167), (-1.204, 1.204, 1.167), (1.573, -0.6515, 1.167), (-0.9459, -1.416, 1.167), (1.204, 1.204, 1.167), (-1.67, -0.3321, 1.167), (0.6515, -1.573, 1.167), (1.703, -8.701e-08, 1.167), (-0.6091, -1.47, 1.362), (-1.323, 0.8842, 1.362), (1.125, -1.125, 1.362), (0.8842, 1.323, 1.362), (-1.323, -0.8842, 1.362), (-0.3105, 1.561, 1.362), (-1.47, -0.6091, 1.362), (1.561, 0.3105, 1.362), (-1.561, 0.3105, 1.362), (-5.9e-07, -1.592, 1.362), (0.3105, 1.561, 1.362), (-0.8842, 1.323, 1.362), (1.323, 0.8842, 1.362), (1.561, -0.3105, 1.362), (0.8842, -1.323, 1.362), (-0.6515, -1.573, 1.167), (-1.416, 0.9459, 1.167), (1.204, -1.204, 1.167), (0.9459, 1.416, 1.167), (-1.416, -0.9459, 1.167), (-0.3321, 1.67, 1.167), (-1.573, -0.6515, 1.167), (1.67, 0.3321, 1.167), (-1.67, 0.3321, 1.167), (-6.316e-07, -1.703, 1.167), (0.3321, 1.67, 1.167), (-0.9459, 1.416, 1.167), (1.416, 0.9459, 1.167), (1.67, -0.3321, 1.167), (0.9459, -1.416, 1.167), (-0.5647, 0.8451, -0.6006), (-0.389, 0.939, -0.6006), (0.8451, 0.5647, -0.6006), (0.939, 0.389, -0.6006), (-0.9969, -0.1983, -0.6006), (-1.016, 9.768e-07, -0.6006), (0.389, -0.939, -0.6006), (0.1983, -0.9969, -0.6006), (1.016, 7.206e-08, -0.6006), (0.9969, -0.1983, -0.6006), (-0.8451, 0.5647, -0.6006), (-0.7187, 0.7187, -0.6006), (-0.389, -0.939, -0.6006), (-0.5647, -0.8451, -0.6006), (0.939, -0.389, -0.6006), (0.7187, -0.7187, -0.6006), (0.5647, -0.8451, -0.6006), (0.5647, 0.8451, -0.6006), (0.7187, 0.7187, -0.6006), (-0.1983, 0.9969, -0.6006), (-8.098e-09, 1.016, -0.6006), (-0.939, -0.389, -0.6006), (-3.393e-07, -1.016, -0.6006), (-0.1983, -0.9969, -0.6006), (0.9969, 0.1983, -0.6006), (-0.939, 0.389, -0.6006), (0.8451, -0.5647, -0.6006), (0.389, 0.939, -0.6006), (-0.7187, -0.7187, -0.6006), (-0.8451, -0.5647, -0.6006), (-0.9969, 0.1983, -0.6006), (0.1983, 0.9969, -0.6006), (-0.6041, 0.904, -0.5077), (-0.4161, 1.005, -0.5077), (0.904, 0.6041, -0.5077), (1.005, 0.4161, -0.5077), (-1.066, -0.2121, -0.5077), (-1.087, 1.024e-06, -0.5077), (0.4161, -1.005, -0.5077), (0.2121, -1.066, -0.5077), (1.087, 5.643e-08, -0.5077), (1.066, -0.2121, -0.5077), (-0.904, 0.6041, -0.5077), (-0.7688, 0.7688, -0.5077), (-0.4161, -1.005, -0.5077), (-0.6041, -0.904, -0.5077), (1.005, -0.4161, -0.5077), (0.7688, -0.7688, -0.5077), (0.6041, -0.904, -0.5077), (0.6041, 0.904, -0.5077), (0.7688, 0.7688, -0.5077), (-0.2121, 1.066, -0.5077), (-9.084e-09, 1.087, -0.5077), (-1.005, -0.4161, -0.5077), (-3.634e-07, -1.087, -0.5077), (-0.2121, -1.066, -0.5077), (1.066, 0.2121, -0.5077), (-1.005, 0.4161, -0.5077), (0.904, -0.6041, -0.5077), (0.4161, 1.005, -0.5077), (-0.7688, -0.7688, -0.5077), (-0.904, -0.6041, -0.5077), (-1.066, 0.2121, -0.5077), (0.2121, 1.066, -0.5077), (0.0, 1.0, -0.9471), (0.1951, 0.9808, -0.9471), (0.3827, 0.9239, -0.9471), (0.5556, 0.8315, -0.9471), (0.7071, 0.7071, -0.9471), (0.8315, 0.5556, -0.9471), (0.9239, 0.3827, -0.9471), (0.9808, 0.1951, -0.9471), (1.0, 7.55e-08, -0.9471), (0.9808, -0.1951, -0.9471), (0.9239, -0.3827, -0.9471), (0.8315, -0.5556, -0.9471), (0.7071, -0.7071, -0.9471), (0.5556, -0.8315, -0.9471), (0.3827, -0.9239, -0.9471), (0.1951, -0.9808, -0.9471), (-3.258e-07, -1.0, -0.9471), (-0.1951, -0.9808, -0.9471), (-0.3827, -0.9239, -0.9471), (-0.5556, -0.8315, -0.9471), (-0.7071, -0.7071, -0.9471), (-0.8315, -0.5556, -0.9471), (-0.9239, -0.3827, -0.9471), (-0.9808, -0.1951, -0.9471), (-1.0, 9.656e-07, -0.9471), (-0.9808, 0.1951, -0.9471), (-0.9239, 0.3827, -0.9471), (-0.8315, 0.5556, -0.9471), (-0.7071, 0.7071, -0.9471), (-0.5556, 0.8315, -0.9471), (-0.3827, 0.9239, -0.9471), (-0.1951, 0.9808, -0.9471), (-4.214e-10, 1.07, -0.8033), (0.2087, 1.049, -0.8033), (0.4094, 0.9883, -0.8033), (0.5943, 0.8894, -0.8033), (0.7564, 0.7564, -0.8033), (0.8894, 0.5943, -0.8033), (0.9883, 0.4094, -0.8033), (1.049, 0.2087, -0.8033), (1.07, 6.011e-08, -0.8033), (1.049, -0.2087, -0.8033), (0.9883, -0.4094, -0.8033), (0.8894, -0.5943, -0.8033), (0.7564, -0.7564, -0.8033), (0.5943, -0.8894, -0.8033), (0.4094, -0.9883, -0.8033), (0.2087, -1.049, -0.8033), (-3.49e-07, -1.07, -0.8033), (-0.2087, -1.049, -0.8033), (-0.4094, -0.9883, -0.8033), (-0.5943, -0.8894, -0.8033), (-0.7564, -0.7564, -0.8033), (-0.8894, -0.5943, -0.8033), (-0.9883, -0.4094, -0.8033), (-1.049, -0.2087, -0.8033), (-1.07, 1.012e-06, -0.8033), (-1.049, 0.2087, -0.8033), (-0.9883, 0.4094, -0.8033), (-0.8894, 0.5943, -0.8033), (-0.7564, 0.7564, -0.8033), (-0.5943, 0.8894, -0.8033), (-0.4094, 0.9883, -0.8033), (-0.2087, 1.049, -0.8033)], [], [(736, 1, 3, 737), (76, 25, 313, 362), (738, 5, 7, 739), (194, 162, 448, 480), (740, 9, 11, 741), (161, 129, 446, 478), (742, 13, 15, 743), (744, 16, 304, 776), (744, 17, 19, 745), (247, 248, 534, 535), (746, 21, 23, 747), (692, 65, 382, 724), (748, 25, 27, 749), (35, 81, 369, 322), (750, 29, 31, 751), (167, 199, 487, 455), (752, 33, 35, 753), (143, 175, 463, 431), (754, 37, 39, 755), (243, 244, 530, 531), (756, 41, 43, 757), (688, 109, 397, 720), (758, 45, 47, 759), (90, 53, 341, 376), (760, 49, 51, 761), (193, 161, 478, 510), (762, 53, 55, 763), (149, 181, 469, 437), (764, 57, 59, 765), (12, 10, 299, 300), (3, 1, 65, 64), (766, 61, 63, 767), (239, 240, 526, 527), (0, 2, 4, 6, 8, 10, 12, 14, 16, 18, 20, 22, 24, 26, 28, 30, 32, 34, 36, 38, 40, 42, 44, 46, 48, 50, 52, 54, 56, 58, 60, 62), (684, 82, 368, 716), (753, 35, 322, 785), (59, 57, 92, 93), (63, 95, 383, 350), (43, 41, 84, 85), (55, 53, 90, 91), (173, 205, 493, 461), (740, 8, 296, 772), (27, 25, 76, 77), (39, 37, 82, 83), (235, 236, 522, 523), (680, 72, 358, 712), (23, 21, 74, 75), (202, 170, 456, 488), (231, 232, 518, 519), (11, 9, 68, 69), (7, 5, 66, 67), (172, 140, 426, 458), (63, 61, 94, 95), (676, 119, 407, 708), (51, 49, 88, 89), (200, 168, 454, 486), (35, 33, 80, 81), (47, 45, 86, 87), (86, 45, 333, 372), (4, 2, 291, 292), (31, 29, 78, 79), (227, 228, 514, 515), (137, 169, 457, 425), (19, 17, 72, 73), (15, 13, 70, 71), (672, 125, 413, 704), (749, 27, 314, 781), (68, 9, 297, 354), (165, 197, 485, 453), (679, 678, 110, 111), (681, 680, 104, 105), (133, 165, 453, 421), (685, 684, 114, 115), (703, 96, 385, 735), (688, 687, 108, 109), (23, 75, 363, 310), (185, 217, 505, 473), (676, 693, 118, 119), (170, 138, 424, 456), (695, 694, 112, 113), (699, 66, 352, 731), (19, 73, 361, 306), (682, 697, 122, 123), (171, 203, 491, 459), (689, 699, 98, 99), (701, 700, 116, 117), (691, 673, 126, 127), (188, 156, 442, 474), (696, 675, 102, 103), (702, 677, 120, 121), (745, 19, 306, 777), (703, 692, 97, 96), (695, 113, 401, 727), (672, 683, 124, 125), (698, 686, 106, 107), (88, 49, 337, 374), (218, 186, 472, 504), (674, 690, 100, 101), (159, 158, 190, 191), (119, 118, 150, 151), (135, 167, 455, 423), (113, 112, 144, 145), (691, 127, 415, 723), (123, 122, 154, 155), (55, 91, 379, 342), (117, 116, 148, 149), (183, 215, 503, 471), (99, 98, 130, 131), (127, 126, 158, 159), (655, 233, 521, 670), (153, 185, 473, 441), (103, 102, 134, 135), (121, 120, 152, 153), (96, 97, 129, 128), (101, 133, 421, 389), (125, 124, 156, 157), (107, 106, 138, 139), (687, 76, 362, 719), (51, 89, 377, 338), (101, 100, 132, 133), (191, 223, 511, 479), (654, 229, 517, 669), (159, 191, 479, 447), (111, 110, 142, 143), (105, 104, 136, 137), (0, 62, 351, 288), (741, 11, 298, 773), (115, 114, 146, 147), (125, 157, 445, 413), (109, 108, 140, 141), (169, 168, 200, 201), (683, 92, 378, 715), (153, 152, 184, 185), (3, 64, 353, 290), (135, 134, 166, 167), (128, 129, 161, 160), (204, 172, 458, 490), (157, 156, 188, 189), (653, 253, 541, 668), (139, 138, 170, 171), (766, 60, 348, 798), (133, 132, 164, 165), (152, 120, 406, 438), (143, 142, 174, 175), (679, 111, 399, 711), (179, 211, 499, 467), (137, 136, 168, 169), (562, 208, 494, 594), (131, 163, 451, 419), (147, 146, 178, 179), (99, 131, 419, 387), (141, 140, 172, 173), (675, 70, 356, 707), (649, 231, 519, 664), (151, 150, 182, 183), (94, 61, 349, 380), (145, 144, 176, 177), (155, 154, 186, 187), (56, 54, 343, 344), (131, 130, 162, 163), (149, 148, 180, 181), (737, 3, 290, 769), (168, 136, 422, 454), (179, 178, 210, 211), (117, 149, 437, 405), (554, 222, 508, 586), (173, 172, 204, 205), (72, 17, 305, 358), (762, 52, 340, 794), (164, 132, 418, 450), (183, 182, 214, 215), (154, 122, 408, 440), (177, 176, 208, 209), (187, 186, 218, 219), (550, 194, 480, 582), (163, 162, 194, 195), (181, 180, 212, 213), (80, 33, 321, 366), (191, 190, 222, 223), (180, 148, 434, 466), (167, 166, 198, 199), (185, 184, 216, 217), (144, 112, 398, 430), (160, 161, 193, 192), (546, 218, 504, 578), (189, 188, 220, 221), (39, 83, 371, 326), (48, 46, 335, 336), (171, 170, 202, 203), (165, 164, 196, 197), (186, 154, 440, 472), (150, 118, 404, 436), (175, 174, 206, 207), (47, 87, 375, 334), (250, 249, 281, 282), (643, 609, 250, 251), (758, 44, 332, 790), (645, 611, 226, 227), (646, 612, 244, 245), (647, 613, 254, 255), (166, 134, 420, 452), (649, 614, 230, 231), (650, 615, 248, 249), (43, 85, 373, 330), (652, 617, 225, 224), (573, 200, 486, 605), (653, 618, 252, 253), (610, 619, 234, 235), (184, 152, 438, 470), (132, 100, 386, 418), (654, 621, 228, 229), (59, 93, 381, 346), (40, 38, 327, 328), (569, 196, 482, 601), (616, 623, 238, 239), (655, 624, 232, 233), (190, 158, 444, 476), (620, 642, 242, 243), (767, 63, 350, 799), (656, 644, 236, 237), (156, 124, 410, 442), (65, 1, 289, 382), (622, 648, 246, 247), (754, 36, 324, 786), (608, 651, 240, 241), (565, 220, 506, 597), (256, 257, 287, 286, 285, 284, 283, 282, 281, 280, 279, 278, 277, 276, 275, 274, 273, 272, 271, 270, 269, 268, 267, 266, 265, 264, 263, 262, 261, 260, 259, 258), (253, 252, 284, 285), (235, 234, 266, 267), (226, 224, 256, 258), (244, 243, 275, 276), (229, 228, 260, 261), (254, 253, 285, 286), (230, 229, 261, 262), (248, 247, 279, 280), (239, 238, 270, 271), (233, 232, 264, 265), (234, 233, 265, 266), (252, 251, 283, 284), (243, 242, 274, 275), (228, 227, 259, 260), (237, 236, 268, 269), (225, 255, 287, 257), (247, 246, 278, 279), (238, 237, 269, 270), (241, 240, 272, 273), (232, 231, 263, 264), (251, 250, 282, 283), (242, 241, 273, 274), (245, 244, 276, 277), (236, 235, 267, 268), (227, 226, 258, 259), (255, 254, 286, 287), (246, 245, 277, 278), (240, 239, 271, 272), (231, 230, 262, 263), (249, 248, 280, 281), (224, 225, 257, 256), (769, 290, 293, 770), (771, 294, 297, 772), (773, 298, 301, 774), (775, 302, 305, 776), (777, 306, 309, 778), (779, 310, 313, 780), (781, 314, 317, 782), (783, 318, 321, 784), (785, 322, 325, 786), (787, 326, 329, 788), (789, 330, 333, 790), (791, 334, 337, 792), (793, 338, 341, 794), (795, 342, 345, 796), (797, 346, 349, 798), (799, 350, 289, 768), (705, 704, 413, 412), (289, 350, 383, 382), (341, 338, 377, 376), (325, 322, 369, 368), (337, 334, 375, 374), (309, 306, 361, 360), (321, 318, 367, 366), (293, 290, 353, 352), (305, 302, 359, 358), (349, 346, 381, 380), (345, 342, 379, 378), (333, 330, 373, 372), (317, 314, 365, 364), (329, 326, 371, 370), (301, 298, 357, 356), (313, 310, 363, 362), (297, 294, 355, 354), (414, 415, 447, 446), (707, 706, 389, 388), (709, 708, 407, 406), (715, 714, 411, 410), (718, 713, 393, 392), (722, 721, 387, 386), (724, 723, 415, 414), (710, 720, 397, 396), (712, 728, 391, 390), (716, 727, 401, 400), (719, 730, 395, 394), (725, 733, 405, 404), (726, 711, 399, 398), (729, 734, 409, 408), (731, 735, 385, 384), (732, 717, 403, 402), (396, 397, 429, 428), (390, 391, 423, 422), (400, 401, 433, 432), (394, 395, 427, 426), (404, 405, 437, 436), (398, 399, 431, 430), (408, 409, 441, 440), (384, 385, 417, 416), (402, 403, 435, 434), (412, 413, 445, 444), (388, 389, 421, 420), (406, 407, 439, 438), (392, 393, 425, 424), (410, 411, 443, 442), (386, 387, 419, 418), (436, 437, 469, 468), (430, 431, 463, 462), (440, 441, 473, 472), (434, 435, 467, 466), (416, 417, 449, 448), (444, 445, 477, 476), (420, 421, 453, 452), (438, 439, 471, 470), (424, 425, 457, 456), (442, 443, 475, 474), (418, 419, 451, 450), (446, 447, 479, 478), (428, 429, 461, 460), (422, 423, 455, 454), (432, 433, 465, 464), (426, 427, 459, 458), (657, 625, 529, 528), (456, 457, 489, 488), (474, 475, 507, 506), (450, 451, 483, 482), (478, 479, 511, 510), (460, 461, 493, 492), (454, 455, 487, 486), (464, 465, 497, 496), (458, 459, 491, 490), (468, 469, 501, 500), (462, 463, 495, 494), (472, 473, 505, 504), (448, 449, 481, 480), (466, 467, 499, 498), (476, 477, 509, 508), (470, 471, 503, 502), (452, 453, 485, 484), (659, 627, 523, 522), (663, 661, 533, 532), (666, 633, 527, 526), (626, 665, 537, 536), (628, 667, 513, 512), (629, 637, 531, 530), (630, 668, 541, 540), (631, 669, 517, 516), (632, 639, 535, 534), (635, 658, 539, 538), (636, 670, 521, 520), (638, 660, 515, 514), (634, 662, 543, 542), (640, 671, 525, 524), (641, 664, 519, 518), (757, 43, 330, 789), (696, 103, 391, 728), (251, 252, 538, 539), (20, 18, 307, 308), (157, 189, 477, 445), (222, 190, 476, 508), (74, 21, 309, 360), (700, 84, 370, 732), (255, 225, 542, 543), (139, 171, 459, 427), (119, 151, 439, 407), (175, 207, 495, 463), (66, 5, 293, 352), (643, 251, 539, 658), (748, 24, 312, 780), (174, 142, 428, 460), (113, 145, 433, 401), (11, 69, 357, 298), (761, 51, 338, 793), (645, 227, 515, 660), (28, 26, 315, 316), (673, 94, 380, 705), (155, 187, 475, 443), (123, 155, 443, 411), (78, 29, 317, 364), (169, 201, 489, 457), (647, 255, 543, 662), (677, 88, 374, 709), (107, 139, 427, 395), (141, 173, 461, 429), (739, 7, 294, 771), (187, 219, 507, 475), (559, 216, 502, 591), (752, 32, 320, 784), (681, 105, 393, 713), (158, 126, 412, 444), (765, 59, 346, 797), (163, 195, 483, 451), (563, 193, 510, 595), (36, 34, 323, 324), (685, 115, 403, 717), (121, 153, 441, 409), (206, 174, 460, 492), (567, 202, 488, 599), (689, 99, 387, 721), (138, 106, 392, 424), (743, 15, 302, 775), (208, 176, 462, 494), (622, 247, 535, 639), (756, 40, 328, 788), (693, 86, 372, 725), (105, 137, 425, 393), (212, 180, 466, 498), (656, 237, 525, 671), (44, 42, 331, 332), (697, 90, 376, 729), (127, 159, 447, 415), (198, 166, 452, 484), (701, 117, 405, 733), (608, 241, 529, 625), (747, 23, 310, 779), (109, 141, 429, 397), (160, 192, 481, 449), (760, 48, 336, 792), (610, 235, 523, 627), (103, 135, 423, 391), (224, 226, 512, 513), (736, 0, 288, 768), (52, 50, 339, 340), (552, 212, 498, 584), (674, 101, 389, 706), (146, 114, 400, 432), (229, 230, 516, 517), (738, 4, 292, 770), (210, 178, 464, 496), (556, 214, 500, 588), (751, 31, 318, 783), (678, 78, 364, 710), (140, 108, 394, 426), (233, 234, 520, 521), (8, 6, 295, 296), (764, 56, 344, 796), (220, 188, 474, 506), (650, 249, 537, 665), (682, 123, 411, 714), (111, 143, 431, 399), (237, 238, 524, 525), (60, 58, 347, 348), (196, 164, 450, 482), (652, 224, 513, 667), (686, 74, 360, 718), (96, 128, 417, 385), (241, 242, 528, 529), (742, 12, 300, 774), (214, 182, 468, 500), (620, 243, 531, 637), (755, 39, 326, 787), (92, 57, 345, 378), (690, 68, 354, 722), (115, 147, 435, 403), (245, 246, 532, 533), (16, 14, 303, 304), (177, 209, 497, 465), (182, 150, 436, 468), (572, 206, 492, 604), (84, 41, 329, 370), (694, 80, 366, 726), (249, 250, 536, 537), (181, 213, 501, 469), (176, 144, 430, 462), (82, 37, 325, 368), (698, 107, 395, 730), (253, 254, 540, 541), (746, 20, 308, 778), (129, 97, 414, 446), (216, 184, 470, 502), (128, 160, 449, 417), (759, 47, 334, 791), (702, 121, 409, 734), (27, 77, 365, 314), (545, 210, 496, 577), (24, 22, 311, 312), (142, 110, 396, 428), (189, 221, 509, 477), (147, 179, 467, 435), (31, 79, 367, 318), (549, 204, 490, 581), (136, 104, 390, 422), (162, 130, 416, 448), (15, 71, 359, 302), (646, 245, 533, 661), (750, 28, 316, 782), (148, 116, 402, 434), (151, 183, 471, 439), (763, 55, 342, 795), (7, 67, 355, 294), (557, 198, 484, 589), (32, 30, 319, 320), (130, 98, 384, 416), (178, 146, 432, 464), (70, 13, 301, 356), (616, 239, 527, 633), (134, 102, 388, 420), (145, 177, 465, 433), (207, 561, 593, 495), (614, 557, 589, 631), (213, 553, 585, 501), (644, 549, 581, 659), (642, 545, 577, 657), (623, 572, 604, 640), (211, 568, 600, 499), (192, 564, 596, 481), (217, 560, 592, 505), (648, 556, 588, 663), (612, 552, 584, 629), (203, 548, 580, 491), (209, 544, 576, 497), (205, 575, 607, 493), (215, 571, 603, 503), (619, 567, 599, 636), (617, 563, 595, 634), (615, 559, 591, 632), (223, 555, 587, 511), (195, 551, 583, 483), (219, 547, 579, 507), (486, 487, 590, 605), (492, 493, 607, 604), (510, 511, 587, 595), (482, 483, 583, 601), (488, 489, 606, 599), (506, 507, 579, 597), (502, 503, 603, 591), (484, 485, 602, 589), (508, 509, 598, 586), (498, 499, 600, 584), (480, 481, 596, 582), (504, 505, 592, 578), (494, 495, 593, 594), (500, 501, 585, 588), (490, 491, 580, 581), (496, 497, 576, 577), (618, 565, 597, 635), (209, 208, 562, 544), (215, 214, 556, 571), (205, 204, 549, 575), (211, 210, 545, 568), (201, 200, 573, 574), (207, 206, 572, 561), (621, 569, 601, 638), (197, 196, 569, 570), (203, 202, 567, 548), (221, 220, 565, 566), (624, 573, 605, 641), (192, 193, 563, 564), (217, 216, 559, 560), (199, 198, 557, 558), (223, 222, 554, 555), (213, 212, 552, 553), (195, 194, 550, 551), (219, 218, 546, 547), (609, 546, 578, 626), (611, 550, 582, 628), (613, 554, 586, 630), (199, 558, 590, 487), (651, 562, 594, 666), (221, 566, 598, 509), (197, 570, 602, 485), (201, 574, 606, 489), (240, 651, 666, 526), (254, 613, 630, 540), (226, 611, 628, 512), (250, 609, 626, 536), (232, 624, 641, 518), (228, 621, 638, 514), (252, 618, 635, 538), (248, 615, 632, 534), (225, 617, 634, 542), (234, 619, 636, 520), (244, 612, 629, 530), (246, 648, 663, 532), (238, 623, 640, 524), (242, 642, 657, 528), (236, 644, 659, 522), (230, 614, 631, 516), (561, 616, 633, 593), (553, 646, 661, 585), (568, 620, 637, 600), (564, 652, 667, 596), (560, 650, 665, 592), (548, 610, 627, 580), (544, 608, 625, 576), (575, 656, 671, 607), (571, 622, 639, 603), (555, 647, 662, 587), (551, 645, 660, 583), (547, 643, 658, 579), (605, 590, 664, 641), (604, 607, 671, 640), (595, 587, 662, 634), (601, 583, 660, 638), (599, 606, 670, 636), (597, 579, 658, 635), (591, 603, 639, 632), (589, 602, 669, 631), (586, 598, 668, 630), (584, 600, 637, 629), (582, 596, 667, 628), (578, 592, 665, 626), (594, 593, 633, 666), (588, 585, 661, 663), (581, 580, 627, 659), (577, 576, 625, 657), (544, 562, 651, 608), (571, 556, 648, 622), (575, 549, 644, 656), (568, 545, 642, 620), (574, 573, 624, 655), (561, 572, 623, 616), (570, 569, 621, 654), (548, 567, 619, 610), (566, 565, 618, 653), (564, 563, 617, 652), (560, 559, 615, 650), (558, 557, 614, 649), (555, 554, 613, 647), (553, 552, 612, 646), (551, 550, 611, 645), (547, 546, 609, 643), (558, 649, 664, 590), (566, 653, 668, 598), (570, 654, 669, 602), (574, 655, 670, 606), (89, 702, 734, 377), (75, 698, 730, 363), (112, 694, 726, 398), (100, 690, 722, 386), (106, 686, 718, 392), (91, 682, 714, 379), (110, 678, 710, 396), (69, 674, 706, 357), (85, 701, 733, 373), (122, 697, 729, 408), (118, 693, 725, 404), (67, 689, 721, 355), (83, 685, 717, 371), (73, 681, 713, 361), (120, 677, 709, 406), (126, 673, 705, 412), (116, 700, 732, 402), (71, 696, 728, 359), (370, 371, 717, 732), (352, 353, 735, 731), (376, 377, 734, 729), (366, 367, 711, 726), (372, 373, 733, 725), (362, 363, 730, 719), (368, 369, 727, 716), (358, 359, 728, 712), (364, 365, 720, 710), (382, 383, 723, 724), (354, 355, 721, 722), (360, 361, 713, 718), (378, 379, 714, 715), (374, 375, 708, 709), (356, 357, 706, 707), (380, 381, 704, 705), (102, 675, 707, 388), (79, 679, 711, 367), (124, 683, 715, 410), (108, 687, 719, 394), (95, 691, 723, 383), (69, 68, 690, 674), (75, 74, 686, 698), (93, 92, 683, 672), (81, 695, 727, 369), (64, 65, 692, 703), (89, 88, 677, 702), (71, 70, 675, 696), (95, 94, 673, 691), (85, 84, 700, 701), (67, 66, 699, 689), (91, 90, 697, 682), (98, 699, 731, 384), (81, 80, 694, 695), (87, 86, 693, 676), (77, 76, 687, 688), (64, 703, 735, 353), (83, 82, 684, 685), (73, 72, 680, 681), (79, 78, 678, 679), (93, 672, 704, 381), (87, 676, 708, 375), (104, 680, 712, 390), (114, 684, 716, 400), (77, 688, 720, 365), (97, 692, 724, 414), (54, 763, 795, 343), (29, 750, 782, 317), (46, 759, 791, 335), (21, 746, 778, 309), (38, 755, 787, 327), (13, 742, 774, 301), (57, 764, 796, 345), (30, 751, 783, 319), (5, 738, 770, 293), (1, 736, 768, 289), (49, 760, 792, 337), (22, 747, 779, 311), (41, 756, 788, 329), (14, 743, 775, 303), (58, 765, 797, 347), (33, 752, 784, 321), (6, 739, 771, 295), (50, 761, 793, 339), (25, 748, 780, 313), (42, 757, 789, 331), (351, 799, 768, 288), (347, 797, 798, 348), (343, 795, 796, 344), (339, 793, 794, 340), (335, 791, 792, 336), (331, 789, 790, 332), (327, 787, 788, 328), (323, 785, 786, 324), (319, 783, 784, 320), (315, 781, 782, 316), (311, 779, 780, 312), (307, 777, 778, 308), (303, 775, 776, 304), (299, 773, 774, 300), (295, 771, 772, 296), (291, 769, 770, 292), (37, 754, 786, 325), (62, 767, 799, 351), (45, 758, 790, 333), (53, 762, 794, 341), (2, 737, 769, 291), (61, 766, 798, 349), (10, 741, 773, 299), (18, 745, 777, 307), (26, 749, 781, 315), (9, 740, 772, 297), (34, 753, 785, 323), (60, 766, 767, 62), (56, 764, 765, 58), (52, 762, 763, 54), (48, 760, 761, 50), (44, 758, 759, 46), (40, 756, 757, 42), (36, 754, 755, 38), (32, 752, 753, 34), (28, 750, 751, 30), (24, 748, 749, 26), (20, 746, 747, 22), (16, 744, 745, 18), (17, 744, 776, 305), (12, 742, 743, 14), (8, 740, 741, 10), (4, 738, 739, 6), (0, 736, 737, 2)])
me_cylinder.use_remesh_preserve_volume = False
me_cylinder.use_remesh_preserve_attributes = False
me_cylinder.use_mirror_vertex_groups = False
me_cylinder.update()

# ---- objects
ob_plane_013 = bpy.data.objects.new('Plane.013', me_plane_013)
ob_plane_012 = bpy.data.objects.new('Plane.012', me_plane_012)
ob_plane_011 = bpy.data.objects.new('Plane.011', me_plane_011)
ob_plane_010 = bpy.data.objects.new('Plane.010', me_plane_010)
ob_plane_009 = bpy.data.objects.new('Plane.009', me_plane_009)
ob_plane_008 = bpy.data.objects.new('Plane.008', me_plane_008)
ob_plane_007 = bpy.data.objects.new('Plane.007', me_plane_007)
ob_plane_006 = bpy.data.objects.new('Plane.006', me_plane_006)
ob_plane_005 = bpy.data.objects.new('Plane.005', me_plane_005)
ob_plane_004 = bpy.data.objects.new('Plane.004', me_plane_004)
ob_plane_003 = bpy.data.objects.new('Plane.003', me_plane_003)
ob_plane_002 = bpy.data.objects.new('Plane.002', me_plane_002)
ob_plane_001 = bpy.data.objects.new('Plane.001', me_plane_001)
ob_sphere = bpy.data.objects.new('Sphere', me_sphere)
ob_cylinder_004 = bpy.data.objects.new('Cylinder.004', me_cylinder_004)
ob_cylinder_003 = bpy.data.objects.new('Cylinder.003', me_cylinder_003)
ob_plane = bpy.data.objects.new('Plane', me_plane)
ob_cylinder_002 = bpy.data.objects.new('Cylinder.002', me_cylinder_002)
ob_cylinder_001 = bpy.data.objects.new('Cylinder.001', me_cylinder_001)
ob_cylinder = bpy.data.objects.new('Cylinder', me_cylinder)
ob_camera = bpy.data.objects.new('Camera', cam_camera)

# ---- transforms, parenting, visibility, modifiers, constraints
ob_plane_013.location = (-9.312, -27.01, -6.963)
ob_plane_013.rotation_euler = (1.571, -0.0, 0.0)
ob_plane_013.lineart.crease_threshold = 0.0
ob_plane_012.location = (-4.8, -27.01, -6.963)
ob_plane_012.rotation_euler = (1.571, -0.0, 0.0)
ob_plane_012.lineart.crease_threshold = 0.0
ob_plane_011.location = (-0.4867, -27.01, -6.963)
ob_plane_011.rotation_euler = (1.571, -0.0, 0.0)
ob_plane_011.lineart.crease_threshold = 0.0
ob_plane_010.location = (2.987, -27.01, -6.963)
ob_plane_010.rotation_euler = (1.571, -0.0, 0.0)
ob_plane_010.lineart.crease_threshold = 0.0
ob_plane_009.location = (2.987, -27.01, -4.085)
ob_plane_009.rotation_euler = (1.571, -0.0, 0.0)
ob_plane_009.lineart.crease_threshold = 0.0
ob_plane_008.location = (-0.4867, -27.01, -4.085)
ob_plane_008.rotation_euler = (1.571, -0.0, 0.0)
ob_plane_008.lineart.crease_threshold = 0.0
ob_plane_007.location = (-4.8, -27.01, -4.085)
ob_plane_007.rotation_euler = (1.571, -0.0, 0.0)
ob_plane_007.lineart.crease_threshold = 0.0
ob_plane_006.location = (-9.312, -27.01, -4.085)
ob_plane_006.rotation_euler = (1.571, -0.0, 0.0)
ob_plane_006.lineart.crease_threshold = 0.0
ob_plane_005.location = (-9.312, -27.01, -1.223)
ob_plane_005.rotation_euler = (1.571, -0.0, 0.0)
ob_plane_005.lineart.crease_threshold = 0.0
ob_plane_004.location = (-4.8, -27.01, -1.223)
ob_plane_004.rotation_euler = (1.571, -0.0, 0.0)
ob_plane_004.lineart.crease_threshold = 0.0
ob_plane_003.location = (-0.4867, -27.01, -1.223)
ob_plane_003.rotation_euler = (1.571, -0.0, 0.0)
ob_plane_003.lineart.crease_threshold = 0.0
ob_plane_002.location = (2.987, -27.01, -1.223)
ob_plane_002.rotation_euler = (1.571, -0.0, 0.0)
ob_plane_002.lineart.crease_threshold = 0.0
ob_plane_001.location = (-1.121, -1.535, -8.322)
ob_plane_001.scale = (400.0, 400.0, 400.0)
ob_plane_001.lineart.crease_threshold = 0.0
ob_sphere.location = (-0.1479, -0.2908, 4.065)
ob_sphere.scale = (4.172, 4.172, 4.172)
ob_sphere.lineart.crease_threshold = 0.0
ob_cylinder_004.location = (-0.2562, 0.04706, -7.5)
ob_cylinder_004.scale = (0.8911, 0.8911, 0.1852)
ob_cylinder_004.lineart.crease_threshold = 0.0
ob_cylinder_003.location = (-0.2562, 0.04706, -6.483)
ob_cylinder_003.scale = (1.833, 1.833, 0.4155)
ob_cylinder_003.lineart.crease_threshold = 0.0
ob_plane.location = (-0.1903, -0.01142, -0.05188)
ob_plane.rotation_euler = (1.571, -0.0, 0.0)
ob_plane.scale = (0.9758, 0.9758, 0.9758)
ob_plane.lineart.crease_threshold = 0.0
_m = ob_plane.modifiers.new('Screw', 'SCREW')
_m.steps = 36
_m.render_steps = 36
_m.iterations = 4
_m.axis = 'Y'
_m.angle = 6.283
_m.screw_offset = 0.6
_m.merge_threshold = 0.0
_m.use_smooth_shade = False
_m = ob_plane.modifiers.new('Subsurf', 'SUBSURF')
_m.uv_smooth = 'PRESERVE_CORNERS'
_m.render_levels = 4
_m.show_only_control_edges = False
ob_cylinder_002.location = (-0.1895, 0.0, -3.894)
ob_cylinder_002.scale = (2.034, 2.034, 0.4175)
ob_cylinder_002.lineart.crease_threshold = 0.0
ob_cylinder_001.location = (-0.1786, 0.0, -2.854)
ob_cylinder_001.scale = (2.447, 2.447, -0.05102)
ob_cylinder_001.lineart.crease_threshold = 0.0
_m = ob_cylinder_001.modifiers.new('Subsurf', 'SUBSURF')
_m.uv_smooth = 'PRESERVE_CORNERS'
_m.render_levels = 3
_m.show_only_control_edges = False
ob_cylinder.location = (-0.186, 0.0, -0.3467)
ob_cylinder.scale = (2.463, 2.463, 2.463)
ob_cylinder.lineart.crease_threshold = 0.0
_m = ob_cylinder.modifiers.new('Subsurf', 'SUBSURF')
_m.uv_smooth = 'PRESERVE_CORNERS'
_m.levels = 2
_m.render_levels = 3
_m.show_only_control_edges = False
ob_camera.location = (24.81, -22.2, 4.534)
ob_camera.rotation_euler = (1.445, 1.392e-07, 0.8289)
ob_camera.lock_rotations_4d = False
ob_camera.empty_display_type = 'ARROWS'
ob_camera.color = (0.0, 0.0, 0.0, 0.0)
ob_camera.display_type = 'WIRE'
ob_camera.lineart.crease_threshold = 0.0

# ---- collection membership
col_collection_1.objects.link(ob_plane_013)
col_collection_1.objects.link(ob_plane_012)
col_collection_1.objects.link(ob_plane_011)
col_collection_1.objects.link(ob_plane_010)
col_collection_1.objects.link(ob_plane_009)
col_collection_1.objects.link(ob_plane_008)
col_collection_1.objects.link(ob_plane_007)
col_collection_1.objects.link(ob_plane_006)
col_collection_1.objects.link(ob_plane_005)
col_collection_1.objects.link(ob_plane_004)
col_collection_1.objects.link(ob_plane_003)
col_collection_1.objects.link(ob_plane_002)
col_collection_1.objects.link(ob_plane_001)
col_collection_1.objects.link(ob_sphere)
col_collection_1.objects.link(ob_cylinder_004)
col_collection_1.objects.link(ob_cylinder_003)
col_collection_1.objects.link(ob_plane)
col_collection_1.objects.link(ob_cylinder_002)
col_collection_1.objects.link(ob_cylinder_001)
col_collection_1.objects.link(ob_cylinder)
col_collection_1.objects.link(ob_camera)

# ---- scene / render settings (as saved in the file)
scene.camera = ob_camera
scene.frame_start = 1; scene.frame_end = 250; scene.frame_set(1)
scene.render.engine = 'CYCLES'
scene.render.image_settings.file_format = 'JPEG'
scene.render.image_settings.quality = 100
scene.render.dither_intensity = 0.0
scene.render.use_motion_blur = True
scene.cycles.use_denoising = False
scene.cycles.samples = 128
scene.cycles.sampling_pattern = 'TABULATED_SOBOL'
scene.cycles.light_sampling_threshold = 0.0
scene.cycles.use_adaptive_sampling = False
scene.cycles.use_light_tree = False
scene.cycles.blur_glossy = 0.0
scene.cycles.sample_clamp_indirect = 0.0
scene.view_settings.view_transform = 'Standard'
bpy.context.view_layer.update()

